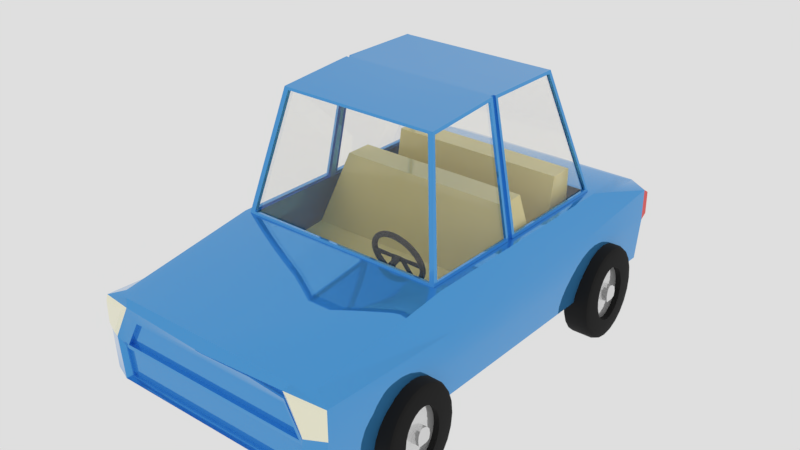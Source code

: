 # Source: car.blend  (saved by Blender 2.79.0; exported with 4.5.12 LTS)
import bpy
from mathutils import Matrix  # noqa: F401  (used for matrix-valued properties, if any)

bpy.ops.wm.read_factory_settings(use_empty=True)
scene = bpy.context.scene
scene.name = 'Scene'

# ---- collections
col_collection_1 = bpy.data.collections.new('Collection 1'); scene.collection.children.link(col_collection_1)

# ---- materials (node trees are filled in below, after node groups)
mat_tire = bpy.data.materials.new('tire')
mat_tire.alpha_threshold = 0.0
mat_tire.roughness = 0.5
mat_rims = bpy.data.materials.new('rims')
mat_rims.alpha_threshold = 0.0
mat_rims.roughness = 0.5
mat_steeringwheel = bpy.data.materials.new('SteeringWheel')
mat_steeringwheel.alpha_threshold = 0.0
mat_steeringwheel.roughness = 0.5
mat_car_paint = bpy.data.materials.new('Car Paint')
mat_car_paint.alpha_threshold = 0.0
mat_car_paint.roughness = 0.5
mat_car_paint.line_color = (0.0, 0.0, 0.0, 1.0)
mat_seats = bpy.data.materials.new('Seats')
mat_seats.alpha_threshold = 0.0
mat_seats.roughness = 0.5
mat_car_window = bpy.data.materials.new('Car Window')
mat_car_window.alpha_threshold = 0.0
mat_car_window.roughness = 0.5
mat_headlights = bpy.data.materials.new('Headlights')
mat_headlights.alpha_threshold = 0.0
mat_headlights.roughness = 0.5
mat_rear_lights = bpy.data.materials.new('rear lights')
mat_rear_lights.alpha_threshold = 0.0
mat_rear_lights.roughness = 0.5

# ---- node groups
ng_auto_smooth = bpy.data.node_groups.new('Auto Smooth', 'GeometryNodeTree')
_s = ng_auto_smooth.interface.new_socket(name='Geometry', in_out='OUTPUT', socket_type='NodeSocketGeometry')
_s = ng_auto_smooth.interface.new_socket(name='Geometry', in_out='INPUT', socket_type='NodeSocketGeometry')
_s = ng_auto_smooth.interface.new_socket(name='Angle', in_out='INPUT', socket_type='NodeSocketFloat')
_s.subtype = 'ANGLE'
_s.min_value = 0.0
_s.max_value = 3.142
ng_auto_smooth.is_modifier = True
_N = ng_auto_smooth.nodes; _L = ng_auto_smooth.links
n0 = _N.new('NodeGroupOutput'); n0.name = 'Group Output'; n0.location = (480, -100)
n1 = _N.new('NodeGroupInput'); n1.name = 'Group Input'; n1.location = (-420, -300)
n2 = _N.new('NodeGroupInput'); n2.name = 'Group Input.001'; n2.location = (-60, -100)
n3 = _N.new('GeometryNodeSetShadeSmooth'); n3.name = 'Set Shade Smooth'; n3.location = (120, -100)
n3.domain = 'EDGE'
n4 = _N.new('GeometryNodeSetShadeSmooth'); n4.name = 'Set Shade Smooth.001'; n4.location = (300, -100)
n5 = _N.new('GeometryNodeInputMeshEdgeAngle'); n5.name = 'Edge Angle'; n5.location = (-420, -220)
n6 = _N.new('GeometryNodeInputEdgeSmooth'); n6.name = 'Is Edge Smooth'; n6.location = (-60, -160)
n7 = _N.new('GeometryNodeInputShadeSmooth'); n7.name = 'Is Face Smooth'; n7.location = (-240, -340)
n8 = _N.new('FunctionNodeBooleanMath'); n8.name = 'Boolean Math'; n8.location = (-60, -220)
n9 = _N.new('FunctionNodeCompare'); n9.name = 'Compare'; n9.location = (-240, -180)
n9.operation = 'LESS_EQUAL'
_L.new(n5.outputs[0], n9.inputs[0])
_L.new(n4.outputs[0], n0.inputs[0])
_L.new(n1.outputs[1], n9.inputs[1])
_L.new(n9.outputs[0], n8.inputs[0])
_L.new(n7.outputs[0], n8.inputs[1])
_L.new(n2.outputs[0], n3.inputs[0])
_L.new(n6.outputs[0], n3.inputs[1])
_L.new(n3.outputs[0], n4.inputs[0])
_L.new(n8.outputs[0], n3.inputs[2])
n0.is_active_output = True

# ---- material node trees
mat_tire.use_nodes = True; mat_tire.node_tree.nodes.clear()
_N = mat_tire.node_tree.nodes; _L = mat_tire.node_tree.links
n0 = _N.new('ShaderNodeOutputMaterial'); n0.name = 'Material Output'; n0.location = (300, 300)
n1 = _N.new('ShaderNodeBsdfPrincipled'); n1.name = 'Principled BSDF'; n1.location = (10, 300)
n1.width = 150
n1.subsurface_method = 'BURLEY'
n1.inputs[0].default_value = (0.0, 0.0, 0.0, 1.0)
n1.inputs[2].default_value = 0.8796
n1.inputs[3].default_value = 1.45
n1.inputs[9].default_value = (1.0, 1.0, 1.0)
_L.new(n1.outputs[0], n0.inputs[0])
n0.is_active_output = True
mat_rims.use_nodes = True; mat_rims.node_tree.nodes.clear()
_N = mat_rims.node_tree.nodes; _L = mat_rims.node_tree.links
n0 = _N.new('ShaderNodeOutputMaterial'); n0.name = 'Material Output'; n0.location = (300, 300)
n1 = _N.new('ShaderNodeBsdfPrincipled'); n1.name = 'Principled BSDF'; n1.location = (10, 300)
n1.width = 150
n1.subsurface_method = 'BURLEY'
n1.inputs[1].default_value = 0.6481
n1.inputs[2].default_value = 0.08333
n1.inputs[3].default_value = 1.45
n1.inputs[9].default_value = (1.0, 1.0, 1.0)
_L.new(n1.outputs[0], n0.inputs[0])
n0.is_active_output = True
mat_steeringwheel.use_nodes = True; mat_steeringwheel.node_tree.nodes.clear()
_N = mat_steeringwheel.node_tree.nodes; _L = mat_steeringwheel.node_tree.links
n0 = _N.new('ShaderNodeOutputMaterial'); n0.name = 'Material Output'; n0.location = (300, 300)
n1 = _N.new('ShaderNodeBsdfPrincipled'); n1.name = 'Principled BSDF'; n1.location = (10, 300)
n1.width = 150
n1.subsurface_method = 'BURLEY'
n1.inputs[0].default_value = (0.01885, 0.01885, 0.01885, 1.0)
n1.inputs[2].default_value = 0.9259
n1.inputs[3].default_value = 1.45
n1.inputs[9].default_value = (1.0, 1.0, 1.0)
_L.new(n1.outputs[0], n0.inputs[0])
n0.is_active_output = True
mat_car_paint.use_nodes = True; mat_car_paint.node_tree.nodes.clear()
_N = mat_car_paint.node_tree.nodes; _L = mat_car_paint.node_tree.links
n0 = _N.new('ShaderNodeOutputMaterial'); n0.name = 'Material Output'; n0.location = (300, 300)
n1 = _N.new('ShaderNodeBsdfPrincipled'); n1.name = 'Principled BSDF'; n1.location = (10, 300)
n1.width = 150
n1.subsurface_method = 'BURLEY'
n1.inputs[0].default_value = (0.07375, 0.3717, 0.8, 1.0)
n1.inputs[1].default_value = 0.6111
n1.inputs[2].default_value = 0.01852
n1.inputs[3].default_value = 1.45
n1.inputs[9].default_value = (1.0, 1.0, 1.0)
_L.new(n1.outputs[0], n0.inputs[0])
n0.is_active_output = True
mat_seats.use_nodes = True; mat_seats.node_tree.nodes.clear()
_N = mat_seats.node_tree.nodes; _L = mat_seats.node_tree.links
n0 = _N.new('ShaderNodeOutputMaterial'); n0.name = 'Material Output'; n0.location = (300, 300)
n1 = _N.new('ShaderNodeBsdfPrincipled'); n1.name = 'Principled BSDF'; n1.location = (10, 300)
n1.width = 150
n1.subsurface_method = 'BURLEY'
n1.inputs[0].default_value = (0.8, 0.6793, 0.2686, 1.0)
n1.inputs[2].default_value = 0.0
n1.inputs[3].default_value = 1.45
n1.inputs[9].default_value = (1.0, 1.0, 1.0)
_L.new(n1.outputs[0], n0.inputs[0])
n0.is_active_output = True
mat_car_window.use_nodes = True; mat_car_window.node_tree.nodes.clear()
_N = mat_car_window.node_tree.nodes; _L = mat_car_window.node_tree.links
n0 = _N.new('ShaderNodeOutputMaterial'); n0.name = 'Material Output'; n0.location = (300, 300)
n1 = _N.new('ShaderNodeBsdfGlass'); n1.name = 'Glass BSDF'; n1.location = (10, 300)
n1.distribution = 'BECKMANN'
n1.inputs[2].default_value = 1.45
_L.new(n1.outputs[0], n0.inputs[0])
n0.is_active_output = True
mat_headlights.use_nodes = True; mat_headlights.node_tree.nodes.clear()
_N = mat_headlights.node_tree.nodes; _L = mat_headlights.node_tree.links
n0 = _N.new('ShaderNodeOutputMaterial'); n0.name = 'Material Output'; n0.location = (300, 300)
n1 = _N.new('ShaderNodeBsdfPrincipled'); n1.name = 'Principled BSDF'; n1.location = (10, 300)
n1.width = 150
n1.subsurface_method = 'BURLEY'
n1.inputs[0].default_value = (1.0, 0.9761, 0.7586, 1.0)
n1.inputs[2].default_value = 0.0
n1.inputs[3].default_value = 1.45
n1.inputs[9].default_value = (1.0, 1.0, 1.0)
_L.new(n1.outputs[0], n0.inputs[0])
n0.is_active_output = True
mat_rear_lights.use_nodes = True; mat_rear_lights.node_tree.nodes.clear()
_N = mat_rear_lights.node_tree.nodes; _L = mat_rear_lights.node_tree.links
n0 = _N.new('ShaderNodeOutputMaterial'); n0.name = 'Material Output'; n0.location = (300, 300)
n1 = _N.new('ShaderNodeBsdfPrincipled'); n1.name = 'Principled BSDF'; n1.location = (10, 300)
n1.width = 150
n1.subsurface_method = 'BURLEY'
n1.inputs[0].default_value = (0.8, 0.03883, 0.03883, 1.0)
n1.inputs[2].default_value = 0.0
n1.inputs[3].default_value = 1.45
n1.inputs[9].default_value = (1.0, 1.0, 1.0)
_L.new(n1.outputs[0], n0.inputs[0])
n0.is_active_output = True

# ---- world
world_world = bpy.data.worlds.new('World'); scene.world = world_world
world_world.use_nodes = True; world_world.node_tree.nodes.clear()
_N = world_world.node_tree.nodes; _L = world_world.node_tree.links
n0 = _N.new('ShaderNodeOutputWorld'); n0.name = 'World Output'; n0.location = (300, 300)
n1 = _N.new('ShaderNodeBackground'); n1.name = 'Background'; n1.location = (10, 300)
n1.inputs[0].default_value = (0.7357, 0.7357, 0.7357, 1.0)
_L.new(n1.outputs[0], n0.inputs[0])
n0.is_active_output = True
world_world.color = (0.05088, 0.05088, 0.05088)
world_world.use_sun_shadow = False
world_world.sun_shadow_jitter_overblur = 0.0
world_world.cycles.sampling_method = 'MANUAL'

# ---- meshes
me_cylinder_006 = bpy.data.meshes.new('Cylinder.006')
me_cylinder_006.from_pydata([(0.0, 0.8465, -0.261), (7.904e-08, 0.433, 0.261), (0.2588, 0.8176, -0.261), (0.1669, 0.4144, 0.261), (0.5, 0.7331, -0.261), (0.3175, 0.3616, 0.261), (0.7071, 0.5985, -0.261), (0.4385, 0.283, 0.261), (0.866, 0.4232, -0.261), (0.5225, 0.1903, 0.261), (0.9659, 0.2191, -0.261), (0.5693, 0.09436, 0.261), (1.0, 3.95e-08, -0.261), (0.5838, -2.01e-08, 0.261), (0.9659, -0.2191, -0.261), (0.5693, -0.09436, 0.261), (0.866, -0.4232, -0.261), (0.5225, -0.1903, 0.261), (0.7071, -0.5985, -0.261), (0.4385, -0.283, 0.261), (0.5, -0.7331, -0.261), (0.3175, -0.3616, 0.261), (0.2588, -0.8176, -0.261), (0.1669, -0.4144, 0.261), (3.894e-07, -0.8465, -0.261), (2.437e-07, -0.433, 0.261), (-0.2588, -0.8176, -0.261), (-0.1669, -0.4144, 0.261), (-0.5, -0.7331, -0.261), (-0.3175, -0.3616, 0.261), (-0.7071, -0.5985, -0.261), (-0.4385, -0.283, 0.261), (-0.866, -0.4232, -0.261), (-0.5225, -0.1904, 0.261), (-0.9659, -0.2191, -0.261), (-0.5693, -0.09436, 0.261), (-1.0, -4.179e-07, -0.261), (-0.5838, -1.952e-07, 0.261), (-0.9659, 0.2191, -0.261), (-0.5693, 0.09436, 0.261), (-0.866, 0.4232, -0.261), (-0.5225, 0.1903, 0.261), (-0.7071, 0.5985, -0.261), (-0.4385, 0.283, 0.261), (-0.5, 0.7331, -0.261), (-0.3175, 0.3616, 0.261), (-0.2588, 0.8176, -0.261), (-0.1669, 0.4144, 0.261), (0.1013, 0.1365, 0.1475), (1.143e-07, 0.1525, 0.1453), (0.1555, 0.08797, 0.1594), (0.1666, 0.04483, 0.1702), (0.1682, 0.01881, 0.1752), (0.1699, 0.005546, 0.1763), (0.1703, -2.385e-08, 0.1764), (0.1699, -0.005546, 0.1763), (0.1682, -0.01881, 0.1752), (0.1666, -0.04483, 0.1702), (0.1555, -0.08797, 0.1594), (0.1013, -0.1365, 0.1475), (1.686e-07, -0.1525, 0.1453), (-0.1013, -0.1365, 0.1475), (-0.1555, -0.08797, 0.1594), (-0.1666, -0.04483, 0.1702), (-0.1682, -0.01881, 0.1752), (-0.1699, -0.005546, 0.1763), (-0.1703, -7.946e-08, 0.1764), (-0.1699, 0.005545, 0.1763), (-0.1682, 0.01881, 0.1752), (-0.1666, 0.04483, 0.1702), (-0.1555, 0.08797, 0.1594), (-0.1013, 0.1365, 0.1475), (0.1669, 0.4144, 0.1453), (5.651e-08, 0.433, 0.1453), (0.3175, 0.3616, 0.1453), (0.4385, 0.283, 0.1453), (0.5225, 0.1903, 0.1453), (0.5691, 0.09434, 0.1453), (0.5836, -4.576e-09, 0.1453), (0.5691, -0.09434, 0.1453), (0.5225, -0.1903, 0.1453), (0.4385, -0.283, 0.1453), (0.3175, -0.3616, 0.1453), (0.1669, -0.4144, 0.1453), (2.212e-07, -0.433, 0.1453), (-0.1669, -0.4144, 0.1453), (-0.3175, -0.3616, 0.1453), (-0.4385, -0.283, 0.1453), (-0.5225, -0.1904, 0.1453), (-0.5691, -0.09434, 0.1453), (-0.5836, -1.796e-07, 0.1453), (-0.5691, 0.09434, 0.1453), (-0.5225, 0.1903, 0.1453), (-0.4385, 0.283, 0.1453), (-0.3175, 0.3616, 0.1453), (-0.1669, 0.4144, 0.1453), (0.1013, 0.1365, 0.2858), (1.421e-07, 0.1525, 0.288), (0.1555, 0.08797, 0.2739), (0.1666, 0.04483, 0.263), (0.1682, 0.01881, 0.2581), (0.1699, 0.005546, 0.257), (0.1703, -3.466e-08, 0.2569), (0.1699, -0.005546, 0.257), (0.1682, -0.01881, 0.2581), (0.1666, -0.04483, 0.263), (0.1555, -0.08797, 0.2739), (0.1013, -0.1365, 0.2858), (1.964e-07, -0.1525, 0.288), (-0.1013, -0.1365, 0.2858), (-0.1555, -0.08797, 0.2739), (-0.1666, -0.04483, 0.263), (-0.1682, -0.01881, 0.2581), (-0.1699, -0.005546, 0.257), (-0.1703, -9.027e-08, 0.2569), (-0.1699, 0.005545, 0.257), (-0.1682, 0.01881, 0.2581), (-0.1666, 0.04483, 0.263), (-0.1555, 0.08797, 0.2739), (-0.1013, 0.1365, 0.2858), (0.2389, 0.7304, 0.261), (0.2588, 0.8176, 0.1721), (0.253, 0.7921, 0.235), (0.0, 0.8465, 0.1721), (1.709e-08, 0.7571, 0.261), (5.006e-09, 0.8203, 0.235), (0.4605, 0.6527, 0.261), (0.5, 0.7331, 0.1721), (0.4884, 0.7095, 0.235), (0.649, 0.5303, 0.261), (0.7071, 0.5985, 0.1721), (0.6901, 0.5786, 0.235), (0.7917, 0.3729, 0.261), (0.866, 0.4232, 0.1721), (0.8443, 0.4085, 0.235), (0.8802, 0.1921, 0.261), (0.9659, 0.2191, 0.1721), (0.9408, 0.2112, 0.235), (0.9101, 2.662e-08, 0.261), (1.0, 3.95e-08, 0.1721), (0.9737, 3.574e-08, 0.235), (0.8802, -0.1921, 0.261), (0.9659, -0.2191, 0.1721), (0.9408, -0.2112, 0.235), (0.7917, -0.3729, 0.261), (0.866, -0.4232, 0.1721), (0.8443, -0.4085, 0.235), (0.649, -0.5303, 0.261), (0.7071, -0.5985, 0.1721), (0.6901, -0.5786, 0.235), (0.4605, -0.6527, 0.261), (0.5, -0.7331, 0.1721), (0.4884, -0.7095, 0.235), (0.2389, -0.7304, 0.261), (0.2588, -0.8176, 0.1721), (0.253, -0.7921, 0.235), (3.579e-07, -0.7571, 0.261), (3.894e-07, -0.8465, 0.1721), (3.802e-07, -0.8203, 0.235), (-0.2389, -0.7304, 0.261), (-0.2588, -0.8176, 0.1721), (-0.253, -0.7921, 0.235), (-0.4605, -0.6527, 0.261), (-0.5, -0.7331, 0.1721), (-0.4884, -0.7095, 0.235), (-0.649, -0.5303, 0.261), (-0.7071, -0.5985, 0.1721), (-0.6901, -0.5786, 0.235), (-0.7917, -0.3729, 0.261), (-0.866, -0.4232, 0.1721), (-0.8443, -0.4085, 0.235), (-0.8802, -0.1921, 0.261), (-0.9659, -0.2191, 0.1721), (-0.9408, -0.2112, 0.235), (-0.9101, -3.698e-07, 0.261), (-1.0, -4.179e-07, 0.1721), (-0.9737, -4.036e-07, 0.235), (-0.8802, 0.1921, 0.261), (-0.9659, 0.2191, 0.1721), (-0.9408, 0.2112, 0.235), (-0.7917, 0.3729, 0.261), (-0.866, 0.4232, 0.1721), (-0.8443, 0.4085, 0.235), (-0.649, 0.5303, 0.261), (-0.7071, 0.5985, 0.1721), (-0.6901, 0.5786, 0.235), (-0.4605, 0.6527, 0.261), (-0.5, 0.7331, 0.1721), (-0.4884, 0.7095, 0.235), (-0.2389, 0.7304, 0.261), (-0.2588, 0.8176, 0.1721), (-0.253, 0.7921, 0.235)], [], [(2, 121, 127, 4), (3, 5, 126, 120), (5, 7, 129, 126), (7, 9, 132, 129), (9, 11, 135, 132), (11, 13, 138, 135), (13, 15, 141, 138), (15, 17, 144, 141), (17, 19, 147, 144), (19, 21, 150, 147), (21, 23, 153, 150), (23, 25, 156, 153), (25, 27, 159, 156), (27, 29, 162, 159), (29, 31, 165, 162), (31, 33, 168, 165), (33, 35, 171, 168), (35, 37, 174, 171), (37, 39, 177, 174), (39, 41, 180, 177), (41, 43, 183, 180), (43, 45, 186, 183), (7, 5, 74, 75), (45, 47, 189, 186), (47, 1, 124, 189), (0, 2, 4, 6, 8, 10, 12, 14, 16, 18, 20, 22, 24, 26, 28, 30, 32, 34, 36, 38, 40, 42, 44, 46), (0, 123, 121, 2), (46, 190, 123, 0), (6, 130, 133, 8), (8, 133, 136, 10), (10, 136, 139, 12), (12, 139, 142, 14), (14, 142, 145, 16), (16, 145, 148, 18), (18, 148, 151, 20), (20, 151, 154, 22), (22, 154, 157, 24), (24, 157, 160, 26), (26, 160, 163, 28), (28, 163, 166, 30), (30, 166, 169, 32), (32, 169, 172, 34), (34, 172, 175, 36), (36, 175, 178, 38), (38, 178, 181, 40), (40, 181, 184, 42), (42, 184, 187, 44), (44, 187, 190, 46), (4, 127, 130, 6), (66, 65, 113, 114), (37, 35, 89, 90), (23, 21, 82, 83), (9, 7, 75, 76), (39, 37, 90, 91), (25, 23, 83, 84), (11, 9, 76, 77), (41, 39, 91, 92), (27, 25, 84, 85), (13, 11, 77, 78), (43, 41, 92, 93), (29, 27, 85, 86), (15, 13, 78, 79), (45, 43, 93, 94), (31, 29, 86, 87), (17, 15, 79, 80), (47, 45, 94, 95), (3, 1, 73, 72), (33, 31, 87, 88), (19, 17, 80, 81), (1, 47, 95, 73), (5, 3, 72, 74), (35, 33, 88, 89), (21, 19, 81, 82), (49, 48, 72, 73), (48, 50, 74, 72), (50, 51, 75, 74), (51, 52, 76, 75), (52, 53, 77, 76), (53, 54, 78, 77), (54, 55, 79, 78), (55, 56, 80, 79), (56, 57, 81, 80), (57, 58, 82, 81), (58, 59, 83, 82), (59, 60, 84, 83), (60, 61, 85, 84), (61, 62, 86, 85), (62, 63, 87, 86), (63, 64, 88, 87), (64, 65, 89, 88), (65, 66, 90, 89), (66, 67, 91, 90), (67, 68, 92, 91), (68, 69, 93, 92), (69, 70, 94, 93), (70, 71, 95, 94), (71, 49, 73, 95), (96, 97, 119, 118, 117, 116, 115, 114, 113, 112, 111, 110, 109, 108, 107, 106, 105, 104, 103, 102, 101, 100, 99, 98), (59, 58, 106, 107), (52, 51, 99, 100), (67, 66, 114, 115), (60, 59, 107, 108), (53, 52, 100, 101), (68, 67, 115, 116), (61, 60, 108, 109), (54, 53, 101, 102), (69, 68, 116, 117), (62, 61, 109, 110), (55, 54, 102, 103), (70, 69, 117, 118), (63, 62, 110, 111), (56, 55, 103, 104), (71, 70, 118, 119), (48, 49, 97, 96), (64, 63, 111, 112), (57, 56, 104, 105), (49, 71, 119, 97), (50, 48, 96, 98), (65, 64, 112, 113), (58, 57, 105, 106), (51, 50, 98, 99), (121, 123, 125, 122), (122, 125, 124, 120), (127, 121, 122, 128), (128, 122, 120, 126), (130, 127, 128, 131), (131, 128, 126, 129), (133, 130, 131, 134), (134, 131, 129, 132), (136, 133, 134, 137), (137, 134, 132, 135), (139, 136, 137, 140), (140, 137, 135, 138), (142, 139, 140, 143), (143, 140, 138, 141), (145, 142, 143, 146), (146, 143, 141, 144), (148, 145, 146, 149), (149, 146, 144, 147), (151, 148, 149, 152), (152, 149, 147, 150), (154, 151, 152, 155), (155, 152, 150, 153), (157, 154, 155, 158), (158, 155, 153, 156), (160, 157, 158, 161), (161, 158, 156, 159), (163, 160, 161, 164), (164, 161, 159, 162), (166, 163, 164, 167), (167, 164, 162, 165), (169, 166, 167, 170), (170, 167, 165, 168), (172, 169, 170, 173), (173, 170, 168, 171), (175, 172, 173, 176), (176, 173, 171, 174), (178, 175, 176, 179), (179, 176, 174, 177), (181, 178, 179, 182), (182, 179, 177, 180), (184, 181, 182, 185), (185, 182, 180, 183), (187, 184, 185, 188), (188, 185, 183, 186), (190, 187, 188, 191), (191, 188, 186, 189), (123, 190, 191, 125), (125, 191, 189, 124), (1, 3, 120, 124)])
me_cylinder_006.polygons.foreach_set('use_smooth', [True] * 170)
me_cylinder_006.polygons.foreach_set('material_index', [0, 0, 0, 0, 0, 0, 0, 0, 0, 0, 0, 0, 0, 0, 0, 0, 0, 0, 0, 0, 0, 0, 0, 0, 0, 0, 0, 0, 0, 0, 0, 0, 0, 0, 0, 0, 0, 0, 0, 0, 0, 0, 0, 0, 0, 0, 0, 0, 0, 1, 0, 0, 0, 0, 0, 0, 0, 0, 0, 0, 0, 0, 0, 0, 0, 0, 0, 0, 0, 0, 0, 0, 0, 1, 1, 1, 1, 1, 1, 1, 1, 1, 1, 1, 1, 1, 1, 1, 1, 1, 1, 1, 1, 1, 1, 1, 1, 1, 1, 1, 1, 1, 1, 1, 1, 1, 1, 1, 1, 1, 1, 1, 1, 1, 1, 1, 1, 1, 1, 1, 1, 0, 0, 0, 0, 0, 0, 0, 0, 0, 0, 0, 0, 0, 0, 0, 0, 0, 0, 0, 0, 0, 0, 0, 0, 0, 0, 0, 0, 0, 0, 0, 0, 0, 0, 0, 0, 0, 0, 0, 0, 0, 0, 0, 0, 0, 0, 0, 0, 0])
me_cylinder_006.materials.append(mat_tire)
me_cylinder_006.materials.append(mat_rims)
me_cylinder_006.use_remesh_preserve_volume = False
me_cylinder_006.use_remesh_preserve_attributes = False
me_cylinder_006.use_mirror_vertex_groups = False
me_cylinder_006.update()
me_cylinder_005 = bpy.data.meshes.new('Cylinder.005')
me_cylinder_005.from_pydata([(0.0, 0.8465, -0.261), (7.904e-08, 0.433, 0.261), (0.2588, 0.8176, -0.261), (0.1669, 0.4144, 0.261), (0.5, 0.7331, -0.261), (0.3175, 0.3616, 0.261), (0.7071, 0.5985, -0.261), (0.4385, 0.283, 0.261), (0.866, 0.4232, -0.261), (0.5225, 0.1903, 0.261), (0.9659, 0.2191, -0.261), (0.5693, 0.09436, 0.261), (1.0, 3.95e-08, -0.261), (0.5838, -2.01e-08, 0.261), (0.9659, -0.2191, -0.261), (0.5693, -0.09436, 0.261), (0.866, -0.4232, -0.261), (0.5225, -0.1903, 0.261), (0.7071, -0.5985, -0.261), (0.4385, -0.283, 0.261), (0.5, -0.7331, -0.261), (0.3175, -0.3616, 0.261), (0.2588, -0.8176, -0.261), (0.1669, -0.4144, 0.261), (3.894e-07, -0.8465, -0.261), (2.437e-07, -0.433, 0.261), (-0.2588, -0.8176, -0.261), (-0.1669, -0.4144, 0.261), (-0.5, -0.7331, -0.261), (-0.3175, -0.3616, 0.261), (-0.7071, -0.5985, -0.261), (-0.4385, -0.283, 0.261), (-0.866, -0.4232, -0.261), (-0.5225, -0.1904, 0.261), (-0.9659, -0.2191, -0.261), (-0.5693, -0.09436, 0.261), (-1.0, -4.179e-07, -0.261), (-0.5838, -1.952e-07, 0.261), (-0.9659, 0.2191, -0.261), (-0.5693, 0.09436, 0.261), (-0.866, 0.4232, -0.261), (-0.5225, 0.1903, 0.261), (-0.7071, 0.5985, -0.261), (-0.4385, 0.283, 0.261), (-0.5, 0.7331, -0.261), (-0.3175, 0.3616, 0.261), (-0.2588, 0.8176, -0.261), (-0.1669, 0.4144, 0.261), (0.1013, 0.1365, 0.1475), (1.143e-07, 0.1525, 0.1453), (0.1555, 0.08797, 0.1594), (0.1666, 0.04483, 0.1702), (0.1682, 0.01881, 0.1752), (0.1699, 0.005546, 0.1763), (0.1703, -2.385e-08, 0.1764), (0.1699, -0.005546, 0.1763), (0.1682, -0.01881, 0.1752), (0.1666, -0.04483, 0.1702), (0.1555, -0.08797, 0.1594), (0.1013, -0.1365, 0.1475), (1.686e-07, -0.1525, 0.1453), (-0.1013, -0.1365, 0.1475), (-0.1555, -0.08797, 0.1594), (-0.1666, -0.04483, 0.1702), (-0.1682, -0.01881, 0.1752), (-0.1699, -0.005546, 0.1763), (-0.1703, -7.946e-08, 0.1764), (-0.1699, 0.005545, 0.1763), (-0.1682, 0.01881, 0.1752), (-0.1666, 0.04483, 0.1702), (-0.1555, 0.08797, 0.1594), (-0.1013, 0.1365, 0.1475), (0.1669, 0.4144, 0.1453), (5.651e-08, 0.433, 0.1453), (0.3175, 0.3616, 0.1453), (0.4385, 0.283, 0.1453), (0.5225, 0.1903, 0.1453), (0.5691, 0.09434, 0.1453), (0.5836, -4.576e-09, 0.1453), (0.5691, -0.09434, 0.1453), (0.5225, -0.1903, 0.1453), (0.4385, -0.283, 0.1453), (0.3175, -0.3616, 0.1453), (0.1669, -0.4144, 0.1453), (2.212e-07, -0.433, 0.1453), (-0.1669, -0.4144, 0.1453), (-0.3175, -0.3616, 0.1453), (-0.4385, -0.283, 0.1453), (-0.5225, -0.1904, 0.1453), (-0.5691, -0.09434, 0.1453), (-0.5836, -1.796e-07, 0.1453), (-0.5691, 0.09434, 0.1453), (-0.5225, 0.1903, 0.1453), (-0.4385, 0.283, 0.1453), (-0.3175, 0.3616, 0.1453), (-0.1669, 0.4144, 0.1453), (0.1013, 0.1365, 0.2858), (1.421e-07, 0.1525, 0.288), (0.1555, 0.08797, 0.2739), (0.1666, 0.04483, 0.263), (0.1682, 0.01881, 0.2581), (0.1699, 0.005546, 0.257), (0.1703, -3.466e-08, 0.2569), (0.1699, -0.005546, 0.257), (0.1682, -0.01881, 0.2581), (0.1666, -0.04483, 0.263), (0.1555, -0.08797, 0.2739), (0.1013, -0.1365, 0.2858), (1.964e-07, -0.1525, 0.288), (-0.1013, -0.1365, 0.2858), (-0.1555, -0.08797, 0.2739), (-0.1666, -0.04483, 0.263), (-0.1682, -0.01881, 0.2581), (-0.1699, -0.005546, 0.257), (-0.1703, -9.027e-08, 0.2569), (-0.1699, 0.005545, 0.257), (-0.1682, 0.01881, 0.2581), (-0.1666, 0.04483, 0.263), (-0.1555, 0.08797, 0.2739), (-0.1013, 0.1365, 0.2858), (0.2389, 0.7304, 0.261), (0.2588, 0.8176, 0.1721), (0.253, 0.7921, 0.235), (0.0, 0.8465, 0.1721), (1.709e-08, 0.7571, 0.261), (5.006e-09, 0.8203, 0.235), (0.4605, 0.6527, 0.261), (0.5, 0.7331, 0.1721), (0.4884, 0.7095, 0.235), (0.649, 0.5303, 0.261), (0.7071, 0.5985, 0.1721), (0.6901, 0.5786, 0.235), (0.7917, 0.3729, 0.261), (0.866, 0.4232, 0.1721), (0.8443, 0.4085, 0.235), (0.8802, 0.1921, 0.261), (0.9659, 0.2191, 0.1721), (0.9408, 0.2112, 0.235), (0.9101, 2.662e-08, 0.261), (1.0, 3.95e-08, 0.1721), (0.9737, 3.574e-08, 0.235), (0.8802, -0.1921, 0.261), (0.9659, -0.2191, 0.1721), (0.9408, -0.2112, 0.235), (0.7917, -0.3729, 0.261), (0.866, -0.4232, 0.1721), (0.8443, -0.4085, 0.235), (0.649, -0.5303, 0.261), (0.7071, -0.5985, 0.1721), (0.6901, -0.5786, 0.235), (0.4605, -0.6527, 0.261), (0.5, -0.7331, 0.1721), (0.4884, -0.7095, 0.235), (0.2389, -0.7304, 0.261), (0.2588, -0.8176, 0.1721), (0.253, -0.7921, 0.235), (3.579e-07, -0.7571, 0.261), (3.894e-07, -0.8465, 0.1721), (3.802e-07, -0.8203, 0.235), (-0.2389, -0.7304, 0.261), (-0.2588, -0.8176, 0.1721), (-0.253, -0.7921, 0.235), (-0.4605, -0.6527, 0.261), (-0.5, -0.7331, 0.1721), (-0.4884, -0.7095, 0.235), (-0.649, -0.5303, 0.261), (-0.7071, -0.5985, 0.1721), (-0.6901, -0.5786, 0.235), (-0.7917, -0.3729, 0.261), (-0.866, -0.4232, 0.1721), (-0.8443, -0.4085, 0.235), (-0.8802, -0.1921, 0.261), (-0.9659, -0.2191, 0.1721), (-0.9408, -0.2112, 0.235), (-0.9101, -3.698e-07, 0.261), (-1.0, -4.179e-07, 0.1721), (-0.9737, -4.036e-07, 0.235), (-0.8802, 0.1921, 0.261), (-0.9659, 0.2191, 0.1721), (-0.9408, 0.2112, 0.235), (-0.7917, 0.3729, 0.261), (-0.866, 0.4232, 0.1721), (-0.8443, 0.4085, 0.235), (-0.649, 0.5303, 0.261), (-0.7071, 0.5985, 0.1721), (-0.6901, 0.5786, 0.235), (-0.4605, 0.6527, 0.261), (-0.5, 0.7331, 0.1721), (-0.4884, 0.7095, 0.235), (-0.2389, 0.7304, 0.261), (-0.2588, 0.8176, 0.1721), (-0.253, 0.7921, 0.235)], [], [(2, 121, 127, 4), (3, 5, 126, 120), (5, 7, 129, 126), (7, 9, 132, 129), (9, 11, 135, 132), (11, 13, 138, 135), (13, 15, 141, 138), (15, 17, 144, 141), (17, 19, 147, 144), (19, 21, 150, 147), (21, 23, 153, 150), (23, 25, 156, 153), (25, 27, 159, 156), (27, 29, 162, 159), (29, 31, 165, 162), (31, 33, 168, 165), (33, 35, 171, 168), (35, 37, 174, 171), (37, 39, 177, 174), (39, 41, 180, 177), (41, 43, 183, 180), (43, 45, 186, 183), (7, 5, 74, 75), (45, 47, 189, 186), (47, 1, 124, 189), (0, 2, 4, 6, 8, 10, 12, 14, 16, 18, 20, 22, 24, 26, 28, 30, 32, 34, 36, 38, 40, 42, 44, 46), (0, 123, 121, 2), (46, 190, 123, 0), (6, 130, 133, 8), (8, 133, 136, 10), (10, 136, 139, 12), (12, 139, 142, 14), (14, 142, 145, 16), (16, 145, 148, 18), (18, 148, 151, 20), (20, 151, 154, 22), (22, 154, 157, 24), (24, 157, 160, 26), (26, 160, 163, 28), (28, 163, 166, 30), (30, 166, 169, 32), (32, 169, 172, 34), (34, 172, 175, 36), (36, 175, 178, 38), (38, 178, 181, 40), (40, 181, 184, 42), (42, 184, 187, 44), (44, 187, 190, 46), (4, 127, 130, 6), (66, 65, 113, 114), (37, 35, 89, 90), (23, 21, 82, 83), (9, 7, 75, 76), (39, 37, 90, 91), (25, 23, 83, 84), (11, 9, 76, 77), (41, 39, 91, 92), (27, 25, 84, 85), (13, 11, 77, 78), (43, 41, 92, 93), (29, 27, 85, 86), (15, 13, 78, 79), (45, 43, 93, 94), (31, 29, 86, 87), (17, 15, 79, 80), (47, 45, 94, 95), (3, 1, 73, 72), (33, 31, 87, 88), (19, 17, 80, 81), (1, 47, 95, 73), (5, 3, 72, 74), (35, 33, 88, 89), (21, 19, 81, 82), (49, 48, 72, 73), (48, 50, 74, 72), (50, 51, 75, 74), (51, 52, 76, 75), (52, 53, 77, 76), (53, 54, 78, 77), (54, 55, 79, 78), (55, 56, 80, 79), (56, 57, 81, 80), (57, 58, 82, 81), (58, 59, 83, 82), (59, 60, 84, 83), (60, 61, 85, 84), (61, 62, 86, 85), (62, 63, 87, 86), (63, 64, 88, 87), (64, 65, 89, 88), (65, 66, 90, 89), (66, 67, 91, 90), (67, 68, 92, 91), (68, 69, 93, 92), (69, 70, 94, 93), (70, 71, 95, 94), (71, 49, 73, 95), (96, 97, 119, 118, 117, 116, 115, 114, 113, 112, 111, 110, 109, 108, 107, 106, 105, 104, 103, 102, 101, 100, 99, 98), (59, 58, 106, 107), (52, 51, 99, 100), (67, 66, 114, 115), (60, 59, 107, 108), (53, 52, 100, 101), (68, 67, 115, 116), (61, 60, 108, 109), (54, 53, 101, 102), (69, 68, 116, 117), (62, 61, 109, 110), (55, 54, 102, 103), (70, 69, 117, 118), (63, 62, 110, 111), (56, 55, 103, 104), (71, 70, 118, 119), (48, 49, 97, 96), (64, 63, 111, 112), (57, 56, 104, 105), (49, 71, 119, 97), (50, 48, 96, 98), (65, 64, 112, 113), (58, 57, 105, 106), (51, 50, 98, 99), (121, 123, 125, 122), (122, 125, 124, 120), (127, 121, 122, 128), (128, 122, 120, 126), (130, 127, 128, 131), (131, 128, 126, 129), (133, 130, 131, 134), (134, 131, 129, 132), (136, 133, 134, 137), (137, 134, 132, 135), (139, 136, 137, 140), (140, 137, 135, 138), (142, 139, 140, 143), (143, 140, 138, 141), (145, 142, 143, 146), (146, 143, 141, 144), (148, 145, 146, 149), (149, 146, 144, 147), (151, 148, 149, 152), (152, 149, 147, 150), (154, 151, 152, 155), (155, 152, 150, 153), (157, 154, 155, 158), (158, 155, 153, 156), (160, 157, 158, 161), (161, 158, 156, 159), (163, 160, 161, 164), (164, 161, 159, 162), (166, 163, 164, 167), (167, 164, 162, 165), (169, 166, 167, 170), (170, 167, 165, 168), (172, 169, 170, 173), (173, 170, 168, 171), (175, 172, 173, 176), (176, 173, 171, 174), (178, 175, 176, 179), (179, 176, 174, 177), (181, 178, 179, 182), (182, 179, 177, 180), (184, 181, 182, 185), (185, 182, 180, 183), (187, 184, 185, 188), (188, 185, 183, 186), (190, 187, 188, 191), (191, 188, 186, 189), (123, 190, 191, 125), (125, 191, 189, 124), (1, 3, 120, 124)])
me_cylinder_005.polygons.foreach_set('use_smooth', [True] * 170)
me_cylinder_005.polygons.foreach_set('material_index', [0, 0, 0, 0, 0, 0, 0, 0, 0, 0, 0, 0, 0, 0, 0, 0, 0, 0, 0, 0, 0, 0, 0, 0, 0, 0, 0, 0, 0, 0, 0, 0, 0, 0, 0, 0, 0, 0, 0, 0, 0, 0, 0, 0, 0, 0, 0, 0, 0, 1, 0, 0, 0, 0, 0, 0, 0, 0, 0, 0, 0, 0, 0, 0, 0, 0, 0, 0, 0, 0, 0, 0, 0, 1, 1, 1, 1, 1, 1, 1, 1, 1, 1, 1, 1, 1, 1, 1, 1, 1, 1, 1, 1, 1, 1, 1, 1, 1, 1, 1, 1, 1, 1, 1, 1, 1, 1, 1, 1, 1, 1, 1, 1, 1, 1, 1, 1, 1, 1, 1, 1, 0, 0, 0, 0, 0, 0, 0, 0, 0, 0, 0, 0, 0, 0, 0, 0, 0, 0, 0, 0, 0, 0, 0, 0, 0, 0, 0, 0, 0, 0, 0, 0, 0, 0, 0, 0, 0, 0, 0, 0, 0, 0, 0, 0, 0, 0, 0, 0, 0])
me_cylinder_005.materials.append(mat_tire)
me_cylinder_005.materials.append(mat_rims)
me_cylinder_005.use_remesh_preserve_volume = False
me_cylinder_005.use_remesh_preserve_attributes = False
me_cylinder_005.use_mirror_vertex_groups = False
me_cylinder_005.update()
me_cylinder_004 = bpy.data.meshes.new('Cylinder.004')
me_cylinder_004.from_pydata([(0.0, 0.8465, -0.261), (7.904e-08, 0.433, 0.261), (0.2588, 0.8176, -0.261), (0.1669, 0.4144, 0.261), (0.5, 0.7331, -0.261), (0.3175, 0.3616, 0.261), (0.7071, 0.5985, -0.261), (0.4385, 0.283, 0.261), (0.866, 0.4232, -0.261), (0.5225, 0.1903, 0.261), (0.9659, 0.2191, -0.261), (0.5693, 0.09436, 0.261), (1.0, 3.95e-08, -0.261), (0.5838, -2.01e-08, 0.261), (0.9659, -0.2191, -0.261), (0.5693, -0.09436, 0.261), (0.866, -0.4232, -0.261), (0.5225, -0.1903, 0.261), (0.7071, -0.5985, -0.261), (0.4385, -0.283, 0.261), (0.5, -0.7331, -0.261), (0.3175, -0.3616, 0.261), (0.2588, -0.8176, -0.261), (0.1669, -0.4144, 0.261), (3.894e-07, -0.8465, -0.261), (2.437e-07, -0.433, 0.261), (-0.2588, -0.8176, -0.261), (-0.1669, -0.4144, 0.261), (-0.5, -0.7331, -0.261), (-0.3175, -0.3616, 0.261), (-0.7071, -0.5985, -0.261), (-0.4385, -0.283, 0.261), (-0.866, -0.4232, -0.261), (-0.5225, -0.1904, 0.261), (-0.9659, -0.2191, -0.261), (-0.5693, -0.09436, 0.261), (-1.0, -4.179e-07, -0.261), (-0.5838, -1.952e-07, 0.261), (-0.9659, 0.2191, -0.261), (-0.5693, 0.09436, 0.261), (-0.866, 0.4232, -0.261), (-0.5225, 0.1903, 0.261), (-0.7071, 0.5985, -0.261), (-0.4385, 0.283, 0.261), (-0.5, 0.7331, -0.261), (-0.3175, 0.3616, 0.261), (-0.2588, 0.8176, -0.261), (-0.1669, 0.4144, 0.261), (0.1013, 0.1365, 0.1475), (1.143e-07, 0.1525, 0.1453), (0.1555, 0.08797, 0.1594), (0.1666, 0.04483, 0.1702), (0.1682, 0.01881, 0.1752), (0.1699, 0.005546, 0.1763), (0.1703, -2.385e-08, 0.1764), (0.1699, -0.005546, 0.1763), (0.1682, -0.01881, 0.1752), (0.1666, -0.04483, 0.1702), (0.1555, -0.08797, 0.1594), (0.1013, -0.1365, 0.1475), (1.686e-07, -0.1525, 0.1453), (-0.1013, -0.1365, 0.1475), (-0.1555, -0.08797, 0.1594), (-0.1666, -0.04483, 0.1702), (-0.1682, -0.01881, 0.1752), (-0.1699, -0.005546, 0.1763), (-0.1703, -7.946e-08, 0.1764), (-0.1699, 0.005545, 0.1763), (-0.1682, 0.01881, 0.1752), (-0.1666, 0.04483, 0.1702), (-0.1555, 0.08797, 0.1594), (-0.1013, 0.1365, 0.1475), (0.1669, 0.4144, 0.1453), (5.651e-08, 0.433, 0.1453), (0.3175, 0.3616, 0.1453), (0.4385, 0.283, 0.1453), (0.5225, 0.1903, 0.1453), (0.5691, 0.09434, 0.1453), (0.5836, -4.576e-09, 0.1453), (0.5691, -0.09434, 0.1453), (0.5225, -0.1903, 0.1453), (0.4385, -0.283, 0.1453), (0.3175, -0.3616, 0.1453), (0.1669, -0.4144, 0.1453), (2.212e-07, -0.433, 0.1453), (-0.1669, -0.4144, 0.1453), (-0.3175, -0.3616, 0.1453), (-0.4385, -0.283, 0.1453), (-0.5225, -0.1904, 0.1453), (-0.5691, -0.09434, 0.1453), (-0.5836, -1.796e-07, 0.1453), (-0.5691, 0.09434, 0.1453), (-0.5225, 0.1903, 0.1453), (-0.4385, 0.283, 0.1453), (-0.3175, 0.3616, 0.1453), (-0.1669, 0.4144, 0.1453), (0.1013, 0.1365, 0.2858), (1.421e-07, 0.1525, 0.288), (0.1555, 0.08797, 0.2739), (0.1666, 0.04483, 0.263), (0.1682, 0.01881, 0.2581), (0.1699, 0.005546, 0.257), (0.1703, -3.466e-08, 0.2569), (0.1699, -0.005546, 0.257), (0.1682, -0.01881, 0.2581), (0.1666, -0.04483, 0.263), (0.1555, -0.08797, 0.2739), (0.1013, -0.1365, 0.2858), (1.964e-07, -0.1525, 0.288), (-0.1013, -0.1365, 0.2858), (-0.1555, -0.08797, 0.2739), (-0.1666, -0.04483, 0.263), (-0.1682, -0.01881, 0.2581), (-0.1699, -0.005546, 0.257), (-0.1703, -9.027e-08, 0.2569), (-0.1699, 0.005545, 0.257), (-0.1682, 0.01881, 0.2581), (-0.1666, 0.04483, 0.263), (-0.1555, 0.08797, 0.2739), (-0.1013, 0.1365, 0.2858), (0.2389, 0.7304, 0.261), (0.2588, 0.8176, 0.1721), (0.253, 0.7921, 0.235), (0.0, 0.8465, 0.1721), (1.709e-08, 0.7571, 0.261), (5.006e-09, 0.8203, 0.235), (0.4605, 0.6527, 0.261), (0.5, 0.7331, 0.1721), (0.4884, 0.7095, 0.235), (0.649, 0.5303, 0.261), (0.7071, 0.5985, 0.1721), (0.6901, 0.5786, 0.235), (0.7917, 0.3729, 0.261), (0.866, 0.4232, 0.1721), (0.8443, 0.4085, 0.235), (0.8802, 0.1921, 0.261), (0.9659, 0.2191, 0.1721), (0.9408, 0.2112, 0.235), (0.9101, 2.662e-08, 0.261), (1.0, 3.95e-08, 0.1721), (0.9737, 3.574e-08, 0.235), (0.8802, -0.1921, 0.261), (0.9659, -0.2191, 0.1721), (0.9408, -0.2112, 0.235), (0.7917, -0.3729, 0.261), (0.866, -0.4232, 0.1721), (0.8443, -0.4085, 0.235), (0.649, -0.5303, 0.261), (0.7071, -0.5985, 0.1721), (0.6901, -0.5786, 0.235), (0.4605, -0.6527, 0.261), (0.5, -0.7331, 0.1721), (0.4884, -0.7095, 0.235), (0.2389, -0.7304, 0.261), (0.2588, -0.8176, 0.1721), (0.253, -0.7921, 0.235), (3.579e-07, -0.7571, 0.261), (3.894e-07, -0.8465, 0.1721), (3.802e-07, -0.8203, 0.235), (-0.2389, -0.7304, 0.261), (-0.2588, -0.8176, 0.1721), (-0.253, -0.7921, 0.235), (-0.4605, -0.6527, 0.261), (-0.5, -0.7331, 0.1721), (-0.4884, -0.7095, 0.235), (-0.649, -0.5303, 0.261), (-0.7071, -0.5985, 0.1721), (-0.6901, -0.5786, 0.235), (-0.7917, -0.3729, 0.261), (-0.866, -0.4232, 0.1721), (-0.8443, -0.4085, 0.235), (-0.8802, -0.1921, 0.261), (-0.9659, -0.2191, 0.1721), (-0.9408, -0.2112, 0.235), (-0.9101, -3.698e-07, 0.261), (-1.0, -4.179e-07, 0.1721), (-0.9737, -4.036e-07, 0.235), (-0.8802, 0.1921, 0.261), (-0.9659, 0.2191, 0.1721), (-0.9408, 0.2112, 0.235), (-0.7917, 0.3729, 0.261), (-0.866, 0.4232, 0.1721), (-0.8443, 0.4085, 0.235), (-0.649, 0.5303, 0.261), (-0.7071, 0.5985, 0.1721), (-0.6901, 0.5786, 0.235), (-0.4605, 0.6527, 0.261), (-0.5, 0.7331, 0.1721), (-0.4884, 0.7095, 0.235), (-0.2389, 0.7304, 0.261), (-0.2588, 0.8176, 0.1721), (-0.253, 0.7921, 0.235)], [], [(2, 121, 127, 4), (3, 5, 126, 120), (5, 7, 129, 126), (7, 9, 132, 129), (9, 11, 135, 132), (11, 13, 138, 135), (13, 15, 141, 138), (15, 17, 144, 141), (17, 19, 147, 144), (19, 21, 150, 147), (21, 23, 153, 150), (23, 25, 156, 153), (25, 27, 159, 156), (27, 29, 162, 159), (29, 31, 165, 162), (31, 33, 168, 165), (33, 35, 171, 168), (35, 37, 174, 171), (37, 39, 177, 174), (39, 41, 180, 177), (41, 43, 183, 180), (43, 45, 186, 183), (7, 5, 74, 75), (45, 47, 189, 186), (47, 1, 124, 189), (0, 2, 4, 6, 8, 10, 12, 14, 16, 18, 20, 22, 24, 26, 28, 30, 32, 34, 36, 38, 40, 42, 44, 46), (0, 123, 121, 2), (46, 190, 123, 0), (6, 130, 133, 8), (8, 133, 136, 10), (10, 136, 139, 12), (12, 139, 142, 14), (14, 142, 145, 16), (16, 145, 148, 18), (18, 148, 151, 20), (20, 151, 154, 22), (22, 154, 157, 24), (24, 157, 160, 26), (26, 160, 163, 28), (28, 163, 166, 30), (30, 166, 169, 32), (32, 169, 172, 34), (34, 172, 175, 36), (36, 175, 178, 38), (38, 178, 181, 40), (40, 181, 184, 42), (42, 184, 187, 44), (44, 187, 190, 46), (4, 127, 130, 6), (66, 65, 113, 114), (37, 35, 89, 90), (23, 21, 82, 83), (9, 7, 75, 76), (39, 37, 90, 91), (25, 23, 83, 84), (11, 9, 76, 77), (41, 39, 91, 92), (27, 25, 84, 85), (13, 11, 77, 78), (43, 41, 92, 93), (29, 27, 85, 86), (15, 13, 78, 79), (45, 43, 93, 94), (31, 29, 86, 87), (17, 15, 79, 80), (47, 45, 94, 95), (3, 1, 73, 72), (33, 31, 87, 88), (19, 17, 80, 81), (1, 47, 95, 73), (5, 3, 72, 74), (35, 33, 88, 89), (21, 19, 81, 82), (49, 48, 72, 73), (48, 50, 74, 72), (50, 51, 75, 74), (51, 52, 76, 75), (52, 53, 77, 76), (53, 54, 78, 77), (54, 55, 79, 78), (55, 56, 80, 79), (56, 57, 81, 80), (57, 58, 82, 81), (58, 59, 83, 82), (59, 60, 84, 83), (60, 61, 85, 84), (61, 62, 86, 85), (62, 63, 87, 86), (63, 64, 88, 87), (64, 65, 89, 88), (65, 66, 90, 89), (66, 67, 91, 90), (67, 68, 92, 91), (68, 69, 93, 92), (69, 70, 94, 93), (70, 71, 95, 94), (71, 49, 73, 95), (96, 97, 119, 118, 117, 116, 115, 114, 113, 112, 111, 110, 109, 108, 107, 106, 105, 104, 103, 102, 101, 100, 99, 98), (59, 58, 106, 107), (52, 51, 99, 100), (67, 66, 114, 115), (60, 59, 107, 108), (53, 52, 100, 101), (68, 67, 115, 116), (61, 60, 108, 109), (54, 53, 101, 102), (69, 68, 116, 117), (62, 61, 109, 110), (55, 54, 102, 103), (70, 69, 117, 118), (63, 62, 110, 111), (56, 55, 103, 104), (71, 70, 118, 119), (48, 49, 97, 96), (64, 63, 111, 112), (57, 56, 104, 105), (49, 71, 119, 97), (50, 48, 96, 98), (65, 64, 112, 113), (58, 57, 105, 106), (51, 50, 98, 99), (121, 123, 125, 122), (122, 125, 124, 120), (127, 121, 122, 128), (128, 122, 120, 126), (130, 127, 128, 131), (131, 128, 126, 129), (133, 130, 131, 134), (134, 131, 129, 132), (136, 133, 134, 137), (137, 134, 132, 135), (139, 136, 137, 140), (140, 137, 135, 138), (142, 139, 140, 143), (143, 140, 138, 141), (145, 142, 143, 146), (146, 143, 141, 144), (148, 145, 146, 149), (149, 146, 144, 147), (151, 148, 149, 152), (152, 149, 147, 150), (154, 151, 152, 155), (155, 152, 150, 153), (157, 154, 155, 158), (158, 155, 153, 156), (160, 157, 158, 161), (161, 158, 156, 159), (163, 160, 161, 164), (164, 161, 159, 162), (166, 163, 164, 167), (167, 164, 162, 165), (169, 166, 167, 170), (170, 167, 165, 168), (172, 169, 170, 173), (173, 170, 168, 171), (175, 172, 173, 176), (176, 173, 171, 174), (178, 175, 176, 179), (179, 176, 174, 177), (181, 178, 179, 182), (182, 179, 177, 180), (184, 181, 182, 185), (185, 182, 180, 183), (187, 184, 185, 188), (188, 185, 183, 186), (190, 187, 188, 191), (191, 188, 186, 189), (123, 190, 191, 125), (125, 191, 189, 124), (1, 3, 120, 124)])
me_cylinder_004.polygons.foreach_set('use_smooth', [True] * 170)
me_cylinder_004.polygons.foreach_set('material_index', [0, 0, 0, 0, 0, 0, 0, 0, 0, 0, 0, 0, 0, 0, 0, 0, 0, 0, 0, 0, 0, 0, 0, 0, 0, 0, 0, 0, 0, 0, 0, 0, 0, 0, 0, 0, 0, 0, 0, 0, 0, 0, 0, 0, 0, 0, 0, 0, 0, 1, 0, 0, 0, 0, 0, 0, 0, 0, 0, 0, 0, 0, 0, 0, 0, 0, 0, 0, 0, 0, 0, 0, 0, 1, 1, 1, 1, 1, 1, 1, 1, 1, 1, 1, 1, 1, 1, 1, 1, 1, 1, 1, 1, 1, 1, 1, 1, 1, 1, 1, 1, 1, 1, 1, 1, 1, 1, 1, 1, 1, 1, 1, 1, 1, 1, 1, 1, 1, 1, 1, 1, 0, 0, 0, 0, 0, 0, 0, 0, 0, 0, 0, 0, 0, 0, 0, 0, 0, 0, 0, 0, 0, 0, 0, 0, 0, 0, 0, 0, 0, 0, 0, 0, 0, 0, 0, 0, 0, 0, 0, 0, 0, 0, 0, 0, 0, 0, 0, 0, 0])
me_cylinder_004.materials.append(mat_tire)
me_cylinder_004.materials.append(mat_rims)
me_cylinder_004.use_remesh_preserve_volume = False
me_cylinder_004.use_remesh_preserve_attributes = False
me_cylinder_004.use_mirror_vertex_groups = False
me_cylinder_004.update()
me_torus = bpy.data.meshes.new('Torus')
me_torus.from_pydata([(2.03, 0.0, 0.0), (1.986, 0.0, 0.1221), (1.873, 0.0, 0.1871), (1.745, 0.0, 0.1645), (1.661, 0.0, 0.06498), (1.661, 0.0, -0.06498), (1.745, 0.0, -0.1645), (1.873, 0.0, -0.1871), (1.986, 0.0, -0.1221), (1.986, 0.4221, 0.0), (1.942, 0.4128, 0.1221), (1.832, 0.3894, 0.1871), (1.707, 0.3628, 0.1645), (1.625, 0.3454, 0.06498), (1.625, 0.3454, -0.06498), (1.707, 0.3628, -0.1645), (1.832, 0.3894, -0.1871), (1.942, 0.4128, -0.1221), (1.854, 0.8257, 0.0), (1.814, 0.8076, 0.1221), (1.711, 0.7618, 0.1871), (1.594, 0.7098, 0.1645), (1.518, 0.6758, 0.06498), (1.518, 0.6758, -0.06498), (1.594, 0.7098, -0.1645), (1.711, 0.7618, -0.1871), (1.814, 0.8076, -0.1221), (1.642, 1.193, 0.0), (1.606, 1.167, 0.1221), (1.515, 1.101, 0.1871), (1.412, 1.026, 0.1645), (1.344, 0.9766, 0.06498), (1.344, 0.9766, -0.06498), (1.412, 1.026, -0.1645), (1.515, 1.101, -0.1871), (1.606, 1.167, -0.1221), (1.358, 1.509, 0.0), (1.329, 1.476, 0.1221), (1.253, 1.392, 0.1871), (1.168, 1.297, 0.1645), (1.112, 1.235, 0.06498), (1.112, 1.235, -0.06498), (1.168, 1.297, -0.1645), (1.253, 1.392, -0.1871), (1.329, 1.476, -0.1221), (1.015, 1.758, 0.0), (0.9928, 1.72, 0.1221), (0.9365, 1.622, 0.1871), (0.8725, 1.511, 0.1645), (0.8307, 1.439, 0.06498), (0.8307, 1.439, -0.06498), (0.8725, 1.511, -0.1645), (0.9365, 1.622, -0.1871), (0.9928, 1.72, -0.1221), (0.6273, 1.931, 0.0), (0.6136, 1.888, 0.1221), (0.5788, 1.781, 0.1871), (0.5392, 1.66, 0.1645), (0.5134, 1.58, -0.06498), (0.5392, 1.66, -0.1645), (0.5788, 1.781, -0.1871), (0.6136, 1.888, -0.1221), (0.2122, 2.019, 0.0), (0.2075, 1.975, 0.1221), (0.1958, 1.863, 0.1871), (0.1824, 1.735, 0.1645), (0.1737, 1.652, -0.06498), (0.1824, 1.735, -0.1645), (0.1958, 1.863, -0.1871), (0.2075, 1.975, -0.1221), (-0.2122, 2.019, 0.0), (-0.2075, 1.975, 0.1221), (-0.1958, 1.863, 0.1871), (-0.1824, 1.735, 0.1645), (-0.1737, 1.652, 0.06498), (-0.1737, 1.652, -0.06498), (-0.1824, 1.735, -0.1645), (-0.1958, 1.863, -0.1871), (-0.2075, 1.975, -0.1221), (-0.6273, 1.931, 0.0), (-0.6136, 1.888, 0.1221), (-0.5788, 1.781, 0.1871), (-0.5392, 1.66, 0.1645), (-0.5134, 1.58, 0.06498), (-0.5134, 1.58, -0.06498), (-0.5392, 1.66, -0.1645), (-0.5788, 1.781, -0.1871), (-0.6136, 1.888, -0.1221), (-1.015, 1.758, 0.0), (-0.9928, 1.72, 0.1221), (-0.9365, 1.622, 0.1871), (-0.8725, 1.511, 0.1645), (-0.8307, 1.439, 0.06498), (-0.8307, 1.439, -0.06498), (-0.8725, 1.511, -0.1645), (-0.9365, 1.622, -0.1871), (-0.9928, 1.72, -0.1221), (-1.358, 1.509, 0.0), (-1.329, 1.476, 0.1221), (-1.253, 1.392, 0.1871), (-1.168, 1.297, 0.1645), (-1.112, 1.235, -0.06498), (-1.168, 1.297, -0.1645), (-1.253, 1.392, -0.1871), (-1.329, 1.476, -0.1221), (-1.642, 1.193, 0.0), (-1.606, 1.167, 0.1221), (-1.515, 1.101, 0.1871), (-1.412, 1.026, 0.1645), (-1.344, 0.9766, -0.06498), (-1.412, 1.026, -0.1645), (-1.515, 1.101, -0.1871), (-1.606, 1.167, -0.1221), (-1.854, 0.8257, 0.0), (-1.814, 0.8076, 0.1221), (-1.711, 0.7618, 0.1871), (-1.594, 0.7098, 0.1645), (-1.518, 0.6758, 0.06498), (-1.518, 0.6758, -0.06498), (-1.594, 0.7098, -0.1645), (-1.711, 0.7618, -0.1871), (-1.814, 0.8076, -0.1221), (-1.986, 0.4221, 0.0), (-1.942, 0.4128, 0.1221), (-1.832, 0.3894, 0.1871), (-1.707, 0.3628, 0.1645), (-1.625, 0.3454, 0.06498), (-1.625, 0.3454, -0.06498), (-1.707, 0.3628, -0.1645), (-1.832, 0.3894, -0.1871), (-1.942, 0.4128, -0.1221), (-2.03, 1.775e-07, 0.0), (-1.986, 1.736e-07, 0.1221), (-1.873, 1.637e-07, 0.1871), (-1.745, 1.526e-07, 0.1645), (-1.661, 1.452e-07, 0.06498), (-1.661, 1.452e-07, -0.06498), (-1.745, 1.526e-07, -0.1645), (-1.873, 1.637e-07, -0.1871), (-1.986, 1.736e-07, -0.1221), (-1.986, -0.4221, 0.0), (-1.942, -0.4128, 0.1221), (-1.832, -0.3894, 0.1871), (-1.707, -0.3628, 0.1645), (-1.625, -0.3454, -0.06498), (-1.707, -0.3628, -0.1645), (-1.832, -0.3894, -0.1871), (-1.942, -0.4128, -0.1221), (-1.854, -0.8257, 0.0), (-1.814, -0.8076, 0.1221), (-1.711, -0.7618, 0.1871), (-1.594, -0.7098, 0.1645), (-1.518, -0.6758, -0.06498), (-1.594, -0.7098, -0.1645), (-1.711, -0.7618, -0.1871), (-1.814, -0.8076, -0.1221), (-1.642, -1.193, 0.0), (-1.606, -1.167, 0.1221), (-1.515, -1.101, 0.1871), (-1.412, -1.026, 0.1645), (-1.344, -0.9766, 0.06498), (-1.344, -0.9766, -0.06498), (-1.412, -1.026, -0.1645), (-1.515, -1.101, -0.1871), (-1.606, -1.167, -0.1221), (-1.358, -1.509, 0.0), (-1.329, -1.476, 0.1221), (-1.253, -1.392, 0.1871), (-1.168, -1.297, 0.1645), (-1.112, -1.235, 0.06498), (-1.112, -1.235, -0.06498), (-1.168, -1.297, -0.1645), (-1.253, -1.392, -0.1871), (-1.329, -1.476, -0.1221), (-1.015, -1.758, 0.0), (-0.9928, -1.72, 0.1221), (-0.9365, -1.622, 0.1871), (-0.8725, -1.511, 0.1645), (-0.8307, -1.439, 0.06498), (-0.8307, -1.439, -0.06498), (-0.8725, -1.511, -0.1645), (-0.9365, -1.622, -0.1871), (-0.9928, -1.72, -0.1221), (-0.6273, -1.931, 0.0), (-0.6136, -1.888, 0.1221), (-0.5788, -1.781, 0.1871), (-0.5392, -1.66, 0.1645), (-0.5134, -1.58, -0.06498), (-0.5392, -1.66, -0.1645), (-0.5788, -1.781, -0.1871), (-0.6136, -1.888, -0.1221), (-0.2122, -2.019, 0.0), (-0.2075, -1.975, 0.1221), (-0.1958, -1.863, 0.1871), (-0.1824, -1.735, 0.1645), (-0.1737, -1.652, -0.06498), (-0.1824, -1.735, -0.1645), (-0.1958, -1.863, -0.1871), (-0.2075, -1.975, -0.1221), (0.2122, -2.019, 0.0), (0.2075, -1.975, 0.1221), (0.1958, -1.863, 0.1871), (0.1824, -1.735, 0.1645), (0.1737, -1.652, 0.06498), (0.1737, -1.652, -0.06498), (0.1824, -1.735, -0.1645), (0.1958, -1.863, -0.1871), (0.2075, -1.975, -0.1221), (0.6273, -1.931, 0.0), (0.6136, -1.888, 0.1221), (0.5788, -1.781, 0.1871), (0.5392, -1.66, 0.1645), (0.5134, -1.58, 0.06498), (0.5134, -1.58, -0.06498), (0.5392, -1.66, -0.1645), (0.5788, -1.781, -0.1871), (0.6136, -1.888, -0.1221), (1.015, -1.758, 0.0), (0.9928, -1.72, 0.1221), (0.9365, -1.622, 0.1871), (0.8725, -1.511, 0.1645), (0.8307, -1.439, 0.06498), (0.8307, -1.439, -0.06498), (0.8725, -1.511, -0.1645), (0.9365, -1.622, -0.1871), (0.9928, -1.72, -0.1221), (1.358, -1.509, 0.0), (1.329, -1.476, 0.1221), (1.253, -1.392, 0.1871), (1.168, -1.297, 0.1645), (1.112, -1.235, 0.06498), (1.112, -1.235, -0.06498), (1.168, -1.297, -0.1645), (1.253, -1.392, -0.1871), (1.329, -1.476, -0.1221), (1.642, -1.193, 0.0), (1.606, -1.167, 0.1221), (1.515, -1.101, 0.1871), (1.412, -1.026, 0.1645), (1.344, -0.9766, 0.06498), (1.344, -0.9766, -0.06498), (1.412, -1.026, -0.1645), (1.515, -1.101, -0.1871), (1.606, -1.167, -0.1221), (1.854, -0.8257, 0.0), (1.814, -0.8076, 0.1221), (1.711, -0.7618, 0.1871), (1.594, -0.7098, 0.1645), (1.518, -0.6758, 0.06498), (1.518, -0.6758, -0.06498), (1.594, -0.7098, -0.1645), (1.711, -0.7618, -0.1871), (1.814, -0.8076, -0.1221), (1.986, -0.4221, 0.0), (1.942, -0.4128, 0.1221), (1.832, -0.3894, 0.1871), (1.707, -0.3628, 0.1645), (1.625, -0.3454, 0.06498), (1.625, -0.3454, -0.06498), (1.707, -0.3628, -0.1645), (1.832, -0.3894, -0.1871), (1.942, -0.4128, -0.1221), (0.02582, -0.5686, -0.05369), (0.2549, 0.5089, -0.05369), (-0.2549, -0.5089, -0.05369), (-0.02583, 0.5686, -0.05369), (0.4375, 1.596, 0.06498), (0.5134, 1.58, -0.0125), (0.5842, 1.549, 0.06498), (0.5288, 1.627, 0.1243), (0.4912, 1.585, 0.04229), (0.1737, 1.652, -0.01248), (0.2496, 1.636, 0.06498), (0.1789, 1.702, 0.1243), (0.09621, 1.652, 0.06498), (0.1959, 1.648, 0.04229), (-1.164, 1.176, 0.06498), (-1.112, 1.235, -0.01248), (-1.049, 1.28, 0.06498), (-1.145, 1.272, 0.1243), (-1.127, 1.218, 0.04229), (-1.344, 0.9766, -0.01248), (-1.292, 1.035, 0.06498), (-1.384, 1.006, 0.1243), (-1.383, 0.9095, 0.06498), (-1.329, 0.9937, 0.04229), (-1.601, -0.4202, 0.06498), (-1.625, -0.3454, -0.01248), (-1.633, -0.2684, 0.06498), (-1.674, -0.3558, 0.1243), (-1.618, -0.3673, 0.04229), (-1.518, -0.6758, -0.01248), (-1.542, -0.6009, 0.06498), (-1.563, -0.696, 0.1243), (-1.479, -0.7429, 0.06498), (-1.525, -0.6538, 0.04229), (-0.4375, -1.596, 0.06498), (-0.5134, -1.58, -0.01248), (-0.5842, -1.549, 0.06498), (-0.5288, -1.627, 0.1243), (-0.4912, -1.585, 0.04229), (-0.1737, -1.652, -0.0125), (-0.2496, -1.636, 0.06498), (-0.1789, -1.702, 0.1243), (-0.09621, -1.652, 0.06498), (-0.1959, -1.648, 0.04229), (-0.02583, 0.5686, -0.02378), (0.02996, 0.4437, 0.05709), (-0.009487, 0.532, 0.03199), (-0.1531, -0.4175, 0.05709), (-0.2549, -0.5089, -0.02378), (-0.225, -0.4821, 0.03199), (0.02582, -0.5686, -0.0238), (-0.05009, -0.5524, 0.05369), (0.00359, -0.5639, 0.03099), (0.1789, 0.5251, 0.05369), (0.2549, 0.5089, -0.0238), (0.2326, 0.5136, 0.03099), (-0.1086, 0.2926, 0.06252), (-0.1317, 0.2157, -0.01248), (-0.1478, 0.1399, 0.06498), (-0.05593, 0.1996, 0.06498), (-0.1249, 0.2382, 0.04157), (-0.208, -0.1435, -0.01248), (-0.2182, -0.2231, 0.06252), (-0.1323, -0.1596, 0.06498), (-0.1919, -0.0677, 0.06498), (-0.211, -0.1668, 0.04157), (0.1317, -0.2157, -0.0125), (0.05579, -0.1996, 0.06498), (0.1095, -0.211, 0.04229), (0.1321, 0.1596, 0.06498), (0.208, 0.1435, -0.0125), (0.1858, 0.1482, 0.04229), (0.1458, -0.1494, -0.1327), (0.1123, -0.2803, -0.03006), (0.06542, -0.2016, -0.1327), (0.194, 0.0772, -0.1327), (0.1418, 0.1576, -0.1327), (0.2166, 0.2104, -0.04626), (-0.194, -0.07719, -0.1327), (-0.1418, -0.1576, -0.1327), (-0.2236, -0.2181, -0.06391), (-0.1458, 0.1494, -0.1327), (-0.152, 0.2284, -0.06335), (-0.06542, 0.2016, -0.1327), (0.1466, -0.1507, -0.3158), (0.1458, -0.1494, -0.1803), (0.06542, -0.2016, -0.1803), (0.0662, -0.2029, -0.3158), (0.1952, 0.07804, -0.3158), (0.143, 0.1584, -0.3158), (0.1418, 0.1576, -0.1803), (0.194, 0.0772, -0.1803), (-0.1952, -0.07804, -0.3158), (-0.143, -0.1584, -0.3158), (-0.1418, -0.1576, -0.1803), (-0.194, -0.07719, -0.1803), (-0.1466, 0.1507, -0.3158), (-0.1458, 0.1494, -0.1803), (-0.06542, 0.2016, -0.1803), (-0.0662, 0.2029, -0.3158), (0.1699, -0.1889, -6.151), (0.08955, -0.2411, -6.151), (0.1044, -0.1761, -6.219), (0.2321, 0.1035, -6.151), (0.167, 0.1184, -6.219), (0.1799, 0.1839, -6.151), (-0.2321, -0.1035, -6.151), (-0.167, -0.1184, -6.219), (-0.1799, -0.1839, -6.151), (-0.1699, 0.1889, -6.151), (-0.08955, 0.2411, -6.151), (-0.1044, 0.1761, -6.219)], [], [(0, 9, 10, 1), (1, 10, 11, 2), (2, 11, 12, 3), (3, 12, 13, 4), (4, 13, 14, 5), (5, 14, 15, 6), (6, 15, 16, 7), (7, 16, 17, 8), (8, 17, 9, 0), (9, 18, 19, 10), (10, 19, 20, 11), (11, 20, 21, 12), (12, 21, 22, 13), (13, 22, 23, 14), (14, 23, 24, 15), (15, 24, 25, 16), (16, 25, 26, 17), (17, 26, 18, 9), (18, 27, 28, 19), (19, 28, 29, 20), (20, 29, 30, 21), (21, 30, 31, 22), (22, 31, 32, 23), (23, 32, 33, 24), (24, 33, 34, 25), (25, 34, 35, 26), (26, 35, 27, 18), (27, 36, 37, 28), (28, 37, 38, 29), (29, 38, 39, 30), (30, 39, 40, 31), (31, 40, 41, 32), (32, 41, 42, 33), (33, 42, 43, 34), (34, 43, 44, 35), (35, 44, 36, 27), (36, 45, 46, 37), (37, 46, 47, 38), (38, 47, 48, 39), (39, 48, 49, 40), (40, 49, 50, 41), (41, 50, 51, 42), (42, 51, 52, 43), (43, 52, 53, 44), (44, 53, 45, 36), (45, 54, 55, 46), (46, 55, 56, 47), (47, 56, 57, 48), (57, 65, 273, 272, 266, 269), (272, 307, 315, 266), (50, 58, 59, 51), (51, 59, 60, 52), (52, 60, 61, 53), (53, 61, 54, 45), (54, 62, 63, 55), (55, 63, 64, 56), (56, 64, 65, 57), (271, 274, 74, 75, 66), (307, 318, 321, 331, 315), (58, 66, 67, 59), (59, 67, 68, 60), (60, 68, 69, 61), (61, 69, 62, 54), (62, 70, 71, 63), (63, 71, 72, 64), (64, 72, 73, 65), (100, 108, 283, 282, 276, 279), (66, 265, 306, 271), (66, 75, 76, 67), (67, 76, 77, 68), (68, 77, 78, 69), (69, 78, 70, 62), (70, 79, 80, 71), (71, 80, 81, 72), (72, 81, 82, 73), (73, 82, 83, 74), (74, 83, 84, 75), (75, 84, 85, 76), (76, 85, 86, 77), (77, 86, 87, 78), (78, 87, 79, 70), (79, 88, 89, 80), (80, 89, 90, 81), (81, 90, 91, 82), (82, 91, 92, 83), (83, 92, 93, 84), (84, 93, 94, 85), (85, 94, 95, 86), (86, 95, 96, 87), (87, 96, 88, 79), (88, 97, 98, 89), (89, 98, 99, 90), (90, 99, 100, 91), (282, 318, 307, 276), (277, 306, 265, 101), (93, 101, 102, 94), (94, 102, 103, 95), (95, 103, 104, 96), (96, 104, 97, 88), (97, 105, 106, 98), (98, 106, 107, 99), (99, 107, 108, 100), (91, 100, 279, 278, 92), (109, 344, 319, 281), (101, 109, 110, 102), (102, 110, 111, 103), (103, 111, 112, 104), (104, 112, 105, 97), (105, 113, 114, 106), (106, 114, 115, 107), (107, 115, 116, 108), (281, 284, 117, 118, 109), (350, 346, 362, 365), (109, 118, 119, 110), (110, 119, 120, 111), (111, 120, 121, 112), (112, 121, 113, 105), (113, 122, 123, 114), (114, 123, 124, 115), (115, 124, 125, 116), (116, 125, 126, 117), (117, 126, 127, 118), (118, 127, 128, 119), (119, 128, 129, 120), (120, 129, 130, 121), (121, 130, 122, 113), (122, 131, 132, 123), (123, 132, 133, 124), (124, 133, 134, 125), (125, 134, 135, 126), (126, 135, 136, 127), (127, 136, 137, 128), (128, 137, 138, 129), (129, 138, 139, 130), (130, 139, 131, 122), (131, 140, 141, 132), (132, 141, 142, 133), (133, 142, 143, 134), (143, 151, 293, 292, 286, 289), (134, 143, 289, 288, 135), (136, 144, 145, 137), (137, 145, 146, 138), (138, 146, 147, 139), (139, 147, 140, 131), (140, 148, 149, 141), (141, 149, 150, 142), (142, 150, 151, 143), (344, 342, 323, 326, 320, 319), (340, 343, 359, 357), (144, 152, 153, 145), (145, 153, 154, 146), (146, 154, 155, 147), (147, 155, 148, 140), (148, 156, 157, 149), (149, 157, 158, 150), (150, 158, 159, 151), (291, 294, 160, 161, 152), (152, 264, 310, 291), (152, 161, 162, 153), (153, 162, 163, 154), (154, 163, 164, 155), (155, 164, 156, 148), (156, 165, 166, 157), (157, 166, 167, 158), (158, 167, 168, 159), (159, 168, 169, 160), (160, 169, 170, 161), (161, 170, 171, 162), (162, 171, 172, 163), (163, 172, 173, 164), (164, 173, 165, 156), (165, 174, 175, 166), (166, 175, 176, 167), (167, 176, 177, 168), (168, 177, 178, 169), (169, 178, 179, 170), (170, 179, 180, 171), (171, 180, 181, 172), (172, 181, 182, 173), (173, 182, 174, 165), (174, 183, 184, 175), (175, 184, 185, 176), (176, 185, 186, 177), (264, 187, 297, 310), (186, 194, 303, 302, 296, 299), (179, 187, 188, 180), (180, 188, 189, 181), (181, 189, 190, 182), (182, 190, 183, 174), (183, 191, 192, 184), (184, 192, 193, 185), (185, 193, 194, 186), (177, 186, 299, 298, 178), (178, 298, 297, 187, 179), (187, 195, 196, 188), (188, 196, 197, 189), (189, 197, 198, 190), (190, 198, 191, 183), (191, 199, 200, 192), (192, 200, 201, 193), (193, 201, 202, 194), (301, 304, 203, 204, 195), (312, 301, 195, 262), (195, 204, 205, 196), (196, 205, 206, 197), (197, 206, 207, 198), (198, 207, 199, 191), (199, 208, 209, 200), (200, 209, 210, 201), (201, 210, 211, 202), (202, 211, 212, 203), (203, 212, 213, 204), (204, 213, 214, 205), (205, 214, 215, 206), (206, 215, 216, 207), (207, 216, 208, 199), (208, 217, 218, 209), (209, 218, 219, 210), (210, 219, 220, 211), (211, 220, 221, 212), (212, 221, 222, 213), (213, 222, 223, 214), (214, 223, 224, 215), (215, 224, 225, 216), (216, 225, 217, 208), (217, 226, 227, 218), (218, 227, 228, 219), (219, 228, 229, 220), (220, 229, 230, 221), (221, 230, 231, 222), (222, 231, 232, 223), (223, 232, 233, 224), (224, 233, 234, 225), (225, 234, 226, 217), (226, 235, 236, 227), (227, 236, 237, 228), (228, 237, 238, 229), (229, 238, 239, 230), (230, 239, 240, 231), (231, 240, 241, 232), (232, 241, 242, 233), (233, 242, 243, 234), (234, 243, 235, 226), (235, 244, 245, 236), (236, 245, 246, 237), (237, 246, 247, 238), (238, 247, 248, 239), (239, 248, 249, 240), (240, 249, 250, 241), (241, 250, 251, 242), (242, 251, 252, 243), (243, 252, 244, 235), (244, 253, 254, 245), (245, 254, 255, 246), (246, 255, 256, 247), (247, 256, 257, 248), (248, 257, 258, 249), (249, 258, 259, 250), (250, 259, 260, 251), (251, 260, 261, 252), (252, 261, 253, 244), (253, 0, 1, 254), (254, 1, 2, 255), (255, 2, 3, 256), (256, 3, 4, 257), (257, 4, 5, 258), (258, 5, 6, 259), (259, 6, 7, 260), (260, 7, 8, 261), (261, 8, 0, 253), (262, 195, 187, 264), (194, 202, 203, 304, 303), (65, 73, 74, 274, 273), (151, 159, 160, 294, 293), (58, 263, 265, 66), (332, 328, 335, 339), (267, 316, 263, 58), (337, 334, 347, 353), (48, 57, 269, 268, 49), (144, 342, 264, 152), (101, 265, 344, 109), (325, 324, 309, 313, 329), (336, 341, 356, 348), (345, 338, 352, 360), (263, 339, 344, 265), (108, 116, 117, 284, 283), (321, 320, 326, 325, 329, 331), (309, 296, 302, 313), (135, 288, 287, 144, 136), (292, 309, 324, 286), (92, 278, 277, 101, 93), (266, 270, 267, 268, 269), (271, 275, 272, 273, 274), (276, 280, 277, 278, 279), (281, 285, 282, 283, 284), (286, 290, 287, 288, 289), (291, 295, 292, 293, 294), (296, 300, 297, 298, 299), (301, 305, 302, 303, 304), (318, 322, 319, 320, 321), (323, 327, 324, 325, 326), (310, 297, 300, 311), (311, 300, 296, 309), (316, 267, 270, 317), (317, 270, 266, 315), (271, 306, 308, 275), (275, 308, 307, 272), (301, 312, 314, 305), (305, 314, 313, 302), (332, 316, 317, 333), (333, 317, 315, 331), (312, 328, 330, 314), (314, 330, 329, 313), (328, 332, 333, 330), (330, 333, 331, 329), (286, 324, 327, 290), (290, 327, 323, 287), (309, 292, 295, 311), (311, 295, 291, 310), (276, 307, 308, 280), (280, 308, 306, 277), (318, 282, 285, 322), (322, 285, 281, 319), (49, 268, 267, 58, 50), (354, 358, 371, 368), (287, 323, 342, 144), (335, 262, 264, 342), (316, 332, 339, 263), (349, 355, 370, 363), (361, 351, 367, 372), (366, 364, 369, 373), (334, 335, 336), (337, 338, 339), (340, 341, 342), (343, 344, 345), (346, 347, 348, 349), (350, 351, 352, 353), (354, 355, 356, 357), (358, 359, 360, 361), (362, 363, 364), (365, 366, 367), (368, 369, 370), (371, 372, 373), (334, 337, 339, 335), (342, 344, 343, 340), (338, 345, 344, 339), (335, 342, 341, 336), (346, 350, 353, 347), (357, 359, 358, 354), (351, 361, 360, 352), (348, 356, 355, 349), (340, 357, 356, 341), (347, 334, 336, 348), (345, 360, 359, 343), (352, 338, 337, 353), (364, 366, 365, 362), (368, 371, 373, 369), (366, 373, 372, 367), (363, 370, 369, 364), (350, 365, 367, 351), (371, 358, 361, 372), (349, 363, 362, 346), (354, 368, 370, 355), (328, 312, 262, 335)])
me_torus.polygons.foreach_set('use_smooth', [True] * 364)
me_torus.materials.append(mat_steeringwheel)
me_torus.use_remesh_preserve_volume = False
me_torus.use_remesh_preserve_attributes = False
me_torus.use_mirror_vertex_groups = False
me_torus.update()
me_plane = bpy.data.meshes.new('Plane')
me_plane.from_pydata([(-2.427, -0.764, 0.7805), (1.636, -0.7716, 0.7859), (-2.852, 0.8034, -0.2784), (2.103, 0.8034, -0.2784), (-2.93, 0.01971, 0.251), (-0.3952, -0.7678, 0.7832), (2.181, 0.01589, 0.2537), (-0.3744, 0.8034, -0.2784), (-0.3848, 0.0178, 0.2524)], [], [(8, 6, 3, 7), (4, 8, 7, 2), (0, 5, 8, 4), (5, 1, 6, 8)])
me_plane.materials.append(mat_car_paint)
me_plane.use_remesh_preserve_volume = False
me_plane.use_remesh_preserve_attributes = False
me_plane.use_mirror_vertex_groups = False
me_plane.update()
me_cube_002 = bpy.data.meshes.new('Cube.002')
me_cube_002.from_pydata([(-1.887, -1.314, -0.0002292), (-1.887, -1.314, 0.8558), (-1.887, 1.0, -0.0002292), (-1.887, 1.0, 0.9661), (1.84, -1.314, -0.0002292), (1.84, -1.314, 0.8558), (1.84, 1.0, -0.0002292), (1.84, 1.0, 0.9661), (-1.887, 0.1431, -0.0002292), (-1.887, 0.1431, 0.9661), (1.84, 0.1431, -0.0002292), (1.84, 0.1431, 0.9661), (-1.887, 0.4444, 2.504), (-1.887, 1.0, 2.504), (1.84, 1.0, 2.504), (1.84, 0.4444, 2.504)], [], [(8, 9, 3, 2), (2, 3, 7, 6), (10, 11, 5, 4), (4, 5, 1, 0), (8, 10, 4, 0), (11, 9, 1, 5), (7, 3, 13, 14), (2, 6, 10, 8), (6, 7, 11, 10), (0, 1, 9, 8), (14, 13, 12, 15), (9, 11, 15, 12), (11, 7, 14, 15), (3, 9, 12, 13)])
me_cube_002.materials.append(mat_seats)
me_cube_002.use_remesh_preserve_volume = False
me_cube_002.use_remesh_preserve_attributes = False
me_cube_002.use_mirror_vertex_groups = False
me_cube_002.update()
me_cube_001 = bpy.data.meshes.new('Cube.001')
me_cube_001.from_pydata([(-1.887, -1.314, -0.0002292), (-1.887, -1.314, 0.8558), (-1.887, 1.0, -0.0002292), (-1.887, 1.0, 0.9661), (1.84, -1.314, -0.0002292), (1.84, -1.314, 0.8558), (1.84, 1.0, -0.0002292), (1.84, 1.0, 0.9661), (-1.887, 0.1431, -0.0002292), (-1.887, 0.1431, 0.9661), (1.84, 0.1431, -0.0002292), (1.84, 0.1431, 0.9661), (-1.468, 0.4444, 2.504), (-1.468, 1.0, 2.504), (1.421, 1.0, 2.504), (1.421, 0.4444, 2.504)], [], [(8, 9, 3, 2), (2, 3, 7, 6), (10, 11, 5, 4), (4, 5, 1, 0), (8, 10, 4, 0), (11, 9, 1, 5), (7, 3, 13, 14), (2, 6, 10, 8), (6, 7, 11, 10), (0, 1, 9, 8), (14, 13, 12, 15), (9, 11, 15, 12), (11, 7, 14, 15), (3, 9, 12, 13)])
me_cube_001.materials.append(mat_seats)
me_cube_001.use_remesh_preserve_volume = False
me_cube_001.use_remesh_preserve_attributes = False
me_cube_001.use_mirror_vertex_groups = False
me_cube_001.update()
me_cylinder = bpy.data.meshes.new('Cylinder')
me_cylinder.from_pydata([(0.0, 0.8465, -0.261), (7.904e-08, 0.433, 0.261), (0.2588, 0.8176, -0.261), (0.1669, 0.4144, 0.261), (0.5, 0.7331, -0.261), (0.3175, 0.3616, 0.261), (0.7071, 0.5985, -0.261), (0.4385, 0.283, 0.261), (0.866, 0.4232, -0.261), (0.5225, 0.1903, 0.261), (0.9659, 0.2191, -0.261), (0.5693, 0.09436, 0.261), (1.0, 3.95e-08, -0.261), (0.5838, -2.01e-08, 0.261), (0.9659, -0.2191, -0.261), (0.5693, -0.09436, 0.261), (0.866, -0.4232, -0.261), (0.5225, -0.1903, 0.261), (0.7071, -0.5985, -0.261), (0.4385, -0.283, 0.261), (0.5, -0.7331, -0.261), (0.3175, -0.3616, 0.261), (0.2588, -0.8176, -0.261), (0.1669, -0.4144, 0.261), (3.894e-07, -0.8465, -0.261), (2.437e-07, -0.433, 0.261), (-0.2588, -0.8176, -0.261), (-0.1669, -0.4144, 0.261), (-0.5, -0.7331, -0.261), (-0.3175, -0.3616, 0.261), (-0.7071, -0.5985, -0.261), (-0.4385, -0.283, 0.261), (-0.866, -0.4232, -0.261), (-0.5225, -0.1904, 0.261), (-0.9659, -0.2191, -0.261), (-0.5693, -0.09436, 0.261), (-1.0, -4.179e-07, -0.261), (-0.5838, -1.952e-07, 0.261), (-0.9659, 0.2191, -0.261), (-0.5693, 0.09436, 0.261), (-0.866, 0.4232, -0.261), (-0.5225, 0.1903, 0.261), (-0.7071, 0.5985, -0.261), (-0.4385, 0.283, 0.261), (-0.5, 0.7331, -0.261), (-0.3175, 0.3616, 0.261), (-0.2588, 0.8176, -0.261), (-0.1669, 0.4144, 0.261), (0.1013, 0.1365, 0.1475), (1.143e-07, 0.1525, 0.1453), (0.1555, 0.08797, 0.1594), (0.1666, 0.04483, 0.1702), (0.1682, 0.01881, 0.1752), (0.1699, 0.005546, 0.1763), (0.1703, -2.385e-08, 0.1764), (0.1699, -0.005546, 0.1763), (0.1682, -0.01881, 0.1752), (0.1666, -0.04483, 0.1702), (0.1555, -0.08797, 0.1594), (0.1013, -0.1365, 0.1475), (1.686e-07, -0.1525, 0.1453), (-0.1013, -0.1365, 0.1475), (-0.1555, -0.08797, 0.1594), (-0.1666, -0.04483, 0.1702), (-0.1682, -0.01881, 0.1752), (-0.1699, -0.005546, 0.1763), (-0.1703, -7.946e-08, 0.1764), (-0.1699, 0.005545, 0.1763), (-0.1682, 0.01881, 0.1752), (-0.1666, 0.04483, 0.1702), (-0.1555, 0.08797, 0.1594), (-0.1013, 0.1365, 0.1475), (0.1669, 0.4144, 0.1453), (5.651e-08, 0.433, 0.1453), (0.3175, 0.3616, 0.1453), (0.4385, 0.283, 0.1453), (0.5225, 0.1903, 0.1453), (0.5691, 0.09434, 0.1453), (0.5836, -4.576e-09, 0.1453), (0.5691, -0.09434, 0.1453), (0.5225, -0.1903, 0.1453), (0.4385, -0.283, 0.1453), (0.3175, -0.3616, 0.1453), (0.1669, -0.4144, 0.1453), (2.212e-07, -0.433, 0.1453), (-0.1669, -0.4144, 0.1453), (-0.3175, -0.3616, 0.1453), (-0.4385, -0.283, 0.1453), (-0.5225, -0.1904, 0.1453), (-0.5691, -0.09434, 0.1453), (-0.5836, -1.796e-07, 0.1453), (-0.5691, 0.09434, 0.1453), (-0.5225, 0.1903, 0.1453), (-0.4385, 0.283, 0.1453), (-0.3175, 0.3616, 0.1453), (-0.1669, 0.4144, 0.1453), (0.1013, 0.1365, 0.2858), (1.421e-07, 0.1525, 0.288), (0.1555, 0.08797, 0.2739), (0.1666, 0.04483, 0.263), (0.1682, 0.01881, 0.2581), (0.1699, 0.005546, 0.257), (0.1703, -3.466e-08, 0.2569), (0.1699, -0.005546, 0.257), (0.1682, -0.01881, 0.2581), (0.1666, -0.04483, 0.263), (0.1555, -0.08797, 0.2739), (0.1013, -0.1365, 0.2858), (1.964e-07, -0.1525, 0.288), (-0.1013, -0.1365, 0.2858), (-0.1555, -0.08797, 0.2739), (-0.1666, -0.04483, 0.263), (-0.1682, -0.01881, 0.2581), (-0.1699, -0.005546, 0.257), (-0.1703, -9.027e-08, 0.2569), (-0.1699, 0.005545, 0.257), (-0.1682, 0.01881, 0.2581), (-0.1666, 0.04483, 0.263), (-0.1555, 0.08797, 0.2739), (-0.1013, 0.1365, 0.2858), (0.2389, 0.7304, 0.261), (0.2588, 0.8176, 0.1721), (0.253, 0.7921, 0.235), (0.0, 0.8465, 0.1721), (1.709e-08, 0.7571, 0.261), (5.006e-09, 0.8203, 0.235), (0.4605, 0.6527, 0.261), (0.5, 0.7331, 0.1721), (0.4884, 0.7095, 0.235), (0.649, 0.5303, 0.261), (0.7071, 0.5985, 0.1721), (0.6901, 0.5786, 0.235), (0.7917, 0.3729, 0.261), (0.866, 0.4232, 0.1721), (0.8443, 0.4085, 0.235), (0.8802, 0.1921, 0.261), (0.9659, 0.2191, 0.1721), (0.9408, 0.2112, 0.235), (0.9101, 2.662e-08, 0.261), (1.0, 3.95e-08, 0.1721), (0.9737, 3.574e-08, 0.235), (0.8802, -0.1921, 0.261), (0.9659, -0.2191, 0.1721), (0.9408, -0.2112, 0.235), (0.7917, -0.3729, 0.261), (0.866, -0.4232, 0.1721), (0.8443, -0.4085, 0.235), (0.649, -0.5303, 0.261), (0.7071, -0.5985, 0.1721), (0.6901, -0.5786, 0.235), (0.4605, -0.6527, 0.261), (0.5, -0.7331, 0.1721), (0.4884, -0.7095, 0.235), (0.2389, -0.7304, 0.261), (0.2588, -0.8176, 0.1721), (0.253, -0.7921, 0.235), (3.579e-07, -0.7571, 0.261), (3.894e-07, -0.8465, 0.1721), (3.802e-07, -0.8203, 0.235), (-0.2389, -0.7304, 0.261), (-0.2588, -0.8176, 0.1721), (-0.253, -0.7921, 0.235), (-0.4605, -0.6527, 0.261), (-0.5, -0.7331, 0.1721), (-0.4884, -0.7095, 0.235), (-0.649, -0.5303, 0.261), (-0.7071, -0.5985, 0.1721), (-0.6901, -0.5786, 0.235), (-0.7917, -0.3729, 0.261), (-0.866, -0.4232, 0.1721), (-0.8443, -0.4085, 0.235), (-0.8802, -0.1921, 0.261), (-0.9659, -0.2191, 0.1721), (-0.9408, -0.2112, 0.235), (-0.9101, -3.698e-07, 0.261), (-1.0, -4.179e-07, 0.1721), (-0.9737, -4.036e-07, 0.235), (-0.8802, 0.1921, 0.261), (-0.9659, 0.2191, 0.1721), (-0.9408, 0.2112, 0.235), (-0.7917, 0.3729, 0.261), (-0.866, 0.4232, 0.1721), (-0.8443, 0.4085, 0.235), (-0.649, 0.5303, 0.261), (-0.7071, 0.5985, 0.1721), (-0.6901, 0.5786, 0.235), (-0.4605, 0.6527, 0.261), (-0.5, 0.7331, 0.1721), (-0.4884, 0.7095, 0.235), (-0.2389, 0.7304, 0.261), (-0.2588, 0.8176, 0.1721), (-0.253, 0.7921, 0.235)], [], [(2, 121, 127, 4), (3, 5, 126, 120), (5, 7, 129, 126), (7, 9, 132, 129), (9, 11, 135, 132), (11, 13, 138, 135), (13, 15, 141, 138), (15, 17, 144, 141), (17, 19, 147, 144), (19, 21, 150, 147), (21, 23, 153, 150), (23, 25, 156, 153), (25, 27, 159, 156), (27, 29, 162, 159), (29, 31, 165, 162), (31, 33, 168, 165), (33, 35, 171, 168), (35, 37, 174, 171), (37, 39, 177, 174), (39, 41, 180, 177), (41, 43, 183, 180), (43, 45, 186, 183), (7, 5, 74, 75), (45, 47, 189, 186), (47, 1, 124, 189), (0, 2, 4, 6, 8, 10, 12, 14, 16, 18, 20, 22, 24, 26, 28, 30, 32, 34, 36, 38, 40, 42, 44, 46), (0, 123, 121, 2), (46, 190, 123, 0), (6, 130, 133, 8), (8, 133, 136, 10), (10, 136, 139, 12), (12, 139, 142, 14), (14, 142, 145, 16), (16, 145, 148, 18), (18, 148, 151, 20), (20, 151, 154, 22), (22, 154, 157, 24), (24, 157, 160, 26), (26, 160, 163, 28), (28, 163, 166, 30), (30, 166, 169, 32), (32, 169, 172, 34), (34, 172, 175, 36), (36, 175, 178, 38), (38, 178, 181, 40), (40, 181, 184, 42), (42, 184, 187, 44), (44, 187, 190, 46), (4, 127, 130, 6), (66, 65, 113, 114), (37, 35, 89, 90), (23, 21, 82, 83), (9, 7, 75, 76), (39, 37, 90, 91), (25, 23, 83, 84), (11, 9, 76, 77), (41, 39, 91, 92), (27, 25, 84, 85), (13, 11, 77, 78), (43, 41, 92, 93), (29, 27, 85, 86), (15, 13, 78, 79), (45, 43, 93, 94), (31, 29, 86, 87), (17, 15, 79, 80), (47, 45, 94, 95), (3, 1, 73, 72), (33, 31, 87, 88), (19, 17, 80, 81), (1, 47, 95, 73), (5, 3, 72, 74), (35, 33, 88, 89), (21, 19, 81, 82), (49, 48, 72, 73), (48, 50, 74, 72), (50, 51, 75, 74), (51, 52, 76, 75), (52, 53, 77, 76), (53, 54, 78, 77), (54, 55, 79, 78), (55, 56, 80, 79), (56, 57, 81, 80), (57, 58, 82, 81), (58, 59, 83, 82), (59, 60, 84, 83), (60, 61, 85, 84), (61, 62, 86, 85), (62, 63, 87, 86), (63, 64, 88, 87), (64, 65, 89, 88), (65, 66, 90, 89), (66, 67, 91, 90), (67, 68, 92, 91), (68, 69, 93, 92), (69, 70, 94, 93), (70, 71, 95, 94), (71, 49, 73, 95), (96, 97, 119, 118, 117, 116, 115, 114, 113, 112, 111, 110, 109, 108, 107, 106, 105, 104, 103, 102, 101, 100, 99, 98), (59, 58, 106, 107), (52, 51, 99, 100), (67, 66, 114, 115), (60, 59, 107, 108), (53, 52, 100, 101), (68, 67, 115, 116), (61, 60, 108, 109), (54, 53, 101, 102), (69, 68, 116, 117), (62, 61, 109, 110), (55, 54, 102, 103), (70, 69, 117, 118), (63, 62, 110, 111), (56, 55, 103, 104), (71, 70, 118, 119), (48, 49, 97, 96), (64, 63, 111, 112), (57, 56, 104, 105), (49, 71, 119, 97), (50, 48, 96, 98), (65, 64, 112, 113), (58, 57, 105, 106), (51, 50, 98, 99), (121, 123, 125, 122), (122, 125, 124, 120), (127, 121, 122, 128), (128, 122, 120, 126), (130, 127, 128, 131), (131, 128, 126, 129), (133, 130, 131, 134), (134, 131, 129, 132), (136, 133, 134, 137), (137, 134, 132, 135), (139, 136, 137, 140), (140, 137, 135, 138), (142, 139, 140, 143), (143, 140, 138, 141), (145, 142, 143, 146), (146, 143, 141, 144), (148, 145, 146, 149), (149, 146, 144, 147), (151, 148, 149, 152), (152, 149, 147, 150), (154, 151, 152, 155), (155, 152, 150, 153), (157, 154, 155, 158), (158, 155, 153, 156), (160, 157, 158, 161), (161, 158, 156, 159), (163, 160, 161, 164), (164, 161, 159, 162), (166, 163, 164, 167), (167, 164, 162, 165), (169, 166, 167, 170), (170, 167, 165, 168), (172, 169, 170, 173), (173, 170, 168, 171), (175, 172, 173, 176), (176, 173, 171, 174), (178, 175, 176, 179), (179, 176, 174, 177), (181, 178, 179, 182), (182, 179, 177, 180), (184, 181, 182, 185), (185, 182, 180, 183), (187, 184, 185, 188), (188, 185, 183, 186), (190, 187, 188, 191), (191, 188, 186, 189), (123, 190, 191, 125), (125, 191, 189, 124), (1, 3, 120, 124)])
me_cylinder.polygons.foreach_set('use_smooth', [True] * 170)
me_cylinder.polygons.foreach_set('material_index', [0, 0, 0, 0, 0, 0, 0, 0, 0, 0, 0, 0, 0, 0, 0, 0, 0, 0, 0, 0, 0, 0, 0, 0, 0, 0, 0, 0, 0, 0, 0, 0, 0, 0, 0, 0, 0, 0, 0, 0, 0, 0, 0, 0, 0, 0, 0, 0, 0, 1, 0, 0, 0, 0, 0, 0, 0, 0, 0, 0, 0, 0, 0, 0, 0, 0, 0, 0, 0, 0, 0, 0, 0, 1, 1, 1, 1, 1, 1, 1, 1, 1, 1, 1, 1, 1, 1, 1, 1, 1, 1, 1, 1, 1, 1, 1, 1, 1, 1, 1, 1, 1, 1, 1, 1, 1, 1, 1, 1, 1, 1, 1, 1, 1, 1, 1, 1, 1, 1, 1, 1, 0, 0, 0, 0, 0, 0, 0, 0, 0, 0, 0, 0, 0, 0, 0, 0, 0, 0, 0, 0, 0, 0, 0, 0, 0, 0, 0, 0, 0, 0, 0, 0, 0, 0, 0, 0, 0, 0, 0, 0, 0, 0, 0, 0, 0, 0, 0, 0, 0])
me_cylinder.materials.append(mat_tire)
me_cylinder.materials.append(mat_rims)
me_cylinder.use_remesh_preserve_volume = False
me_cylinder.use_remesh_preserve_attributes = False
me_cylinder.use_mirror_vertex_groups = False
me_cylinder.update()
me_cube = bpy.data.meshes.new('Cube')
me_cube.from_pydata([(2.121, 5.177, -1.0), (2.121, -4.697, -1.0), (2.121, 4.502, 0.8602), (1.917, -4.629, 0.6722), (2.121, 2.44, -1.0), (2.121, -1.531, -1.0), (2.115, 3.179, 1.066), (2.115, -1.442, 1.066), (1.625, 2.391, 3.508), (1.625, -0.9297, 3.38), (2.506, -1.531, -1.0), (2.506, -4.55, -1.0), (2.506, 4.842, -1.0), (2.309, 3.944, 0.7812), (2.235, -4.392, 0.6018), (2.309, -1.531, 1.0), (2.506, 2.44, -1.0), (2.309, 3.27, 1.0), (2.121, 5.133, -0.0836), (2.121, 5.135, 0.5831), (2.205, -4.71, -0.1556), (1.834, -4.71, 0.5507), (2.581, 4.842, -0.0836), (2.581, 4.842, 0.5831), (2.581, -4.547, -0.1268), (2.581, -4.552, 0.4591), (2.581, 2.44, 0.3333), (2.581, 2.44, -0.3333), (2.581, -1.531, 0.3333), (2.581, -1.531, -0.3333), (2.121, 0.2217, -1.0), (2.115, 0.523, 1.066), (1.625, 0.5791, 3.508), (2.506, 0.2217, -1.0), (2.309, 0.5881, 1.0), (2.581, 0.2217, -0.3333), (2.581, 0.2217, 0.3333), (2.121, 0.326, -1.0), (2.115, 0.7813, 1.066), (1.625, 0.7978, 3.508), (2.506, 0.326, -1.0), (2.309, 0.7142, 1.0), (2.581, 0.326, -0.3333), (2.581, 0.326, 0.3333), (2.121, 0.5881, 1.0), (2.059, -1.519, 1.05), (1.618, 0.6473, 3.574), (1.576, -0.9908, 3.397), (2.068, 3.257, 1.042), (1.581, 2.454, 3.532), (2.121, 0.7142, 1.0), (1.618, 0.7316, 3.574), (2.171, 0.5881, 1.005), (2.171, -1.531, 1.005), (1.668, 0.6473, 3.579), (1.668, -0.9795, 3.451), (2.171, 3.27, 1.005), (1.668, 2.44, 3.579), (2.171, 0.7142, 1.005), (1.668, 0.7316, 3.579), (2.165, 0.523, 1.071), (2.165, -1.442, 1.071), (1.674, 0.5791, 3.513), (1.674, -0.9297, 3.385), (2.165, 3.179, 1.071), (1.674, 2.391, 3.513), (2.165, 0.7813, 1.071), (1.674, 0.7978, 3.513), (-2.121, 5.177, -1.0), (-2.121, -4.697, -1.0), (-2.121, 4.502, 0.8602), (-1.917, -4.629, 0.6722), (-2.121, 2.44, -1.0), (-2.121, -1.531, -1.0), (-2.115, 3.179, 1.066), (-2.115, -1.442, 1.066), (-1.625, 2.391, 3.508), (-1.625, -0.9297, 3.38), (0.0, 5.177, -1.0), (0.0, -4.697, -1.0), (0.0, 4.502, 0.8602), (0.0, -4.629, 0.6722), (0.0, 3.257, 1.042), (0.0, -1.519, 1.05), (0.0, 2.44, -1.0), (0.0, -1.531, -1.0), (0.0, 2.454, 3.532), (0.0, -0.9908, 3.397), (-2.506, -1.531, -1.0), (-2.506, -4.55, -1.0), (-2.506, 4.842, -1.0), (-2.309, 3.944, 0.7812), (-2.235, -4.392, 0.6018), (-2.309, -1.531, 1.0), (-2.506, 2.44, -1.0), (-2.309, 3.27, 1.0), (-2.121, 5.133, -0.0836), (-2.121, 5.135, 0.5831), (-2.205, -4.71, -0.1556), (-1.834, -4.71, 0.5507), (0.0, -4.71, 0.4364), (0.0, 5.133, -0.0836), (0.0, 5.135, 0.5831), (-2.581, 4.842, -0.0836), (-2.581, 4.842, 0.5831), (-2.581, -4.547, -0.1268), (-2.581, -4.552, 0.4591), (-2.581, 2.44, 0.3333), (-2.581, 2.44, -0.3333), (-2.581, -1.531, 0.3333), (-2.581, -1.531, -0.3333), (-2.121, 0.2217, -1.0), (-2.115, 0.523, 1.066), (-1.625, 0.5791, 3.508), (0.0, 0.6473, 3.574), (0.0, 0.2217, -1.0), (-2.506, 0.2217, -1.0), (-2.309, 0.5881, 1.0), (-2.581, 0.2217, -0.3333), (-2.581, 0.2217, 0.3333), (0.0, 0.326, -1.0), (-2.121, 0.326, -1.0), (-2.115, 0.7813, 1.066), (-1.625, 0.7978, 3.508), (0.0, 0.7316, 3.574), (-2.506, 0.326, -1.0), (-2.309, 0.7142, 1.0), (-2.581, 0.326, -0.3333), (-2.581, 0.326, 0.3333), (-2.121, 0.5881, 1.0), (-2.059, -1.519, 1.05), (-1.618, 0.6473, 3.574), (-1.576, -0.9908, 3.397), (-2.068, 3.257, 1.042), (-1.581, 2.454, 3.532), (-2.121, 0.7142, 1.0), (-1.618, 0.7316, 3.574), (-2.171, 0.5881, 1.005), (-2.171, -1.531, 1.005), (-1.668, 0.6473, 3.579), (-1.668, -0.9795, 3.451), (-2.171, 3.27, 1.005), (-1.668, 2.44, 3.579), (-2.171, 0.7142, 1.005), (-1.668, 0.7316, 3.579), (-2.165, 0.523, 1.071), (-2.165, -1.442, 1.071), (-1.674, 0.5791, 3.513), (-1.674, -0.9297, 3.385), (-2.165, 3.179, 1.071), (-1.674, 2.391, 3.513), (-2.165, 0.7813, 1.071), (-1.674, 0.7978, 3.513), (0.0, -1.531, 1.0), (2.121, -1.531, 1.0), (0.0, -0.9795, 3.447), (1.618, -0.9795, 3.447), (-2.121, -1.531, 1.0), (-1.618, -0.9795, 3.447), (3.237e-10, -1.446, 1.034), (2.059, -1.446, 1.034), (3.237e-10, -0.9177, 3.38), (1.576, -0.9177, 3.38), (-2.059, -1.446, 1.034), (-1.576, -0.9177, 3.38), (0.0, 3.27, 1.0), (2.121, 3.27, 1.0), (0.0, 2.44, 3.574), (1.618, 2.44, 3.574), (-2.121, 3.27, 1.0), (-1.618, 2.44, 3.574), (2.414e-10, 3.215, 1.029), (2.068, 3.215, 1.029), (2.414e-10, 2.412, 3.518), (1.581, 2.412, 3.518), (-2.068, 3.215, 1.029), (-1.581, 2.412, 3.518), (2.018, -4.608, -0.9465), (4.908e-10, -4.608, -0.9465), (4.908e-10, -4.62, -0.3102), (2.037, -4.62, -0.3102), (1.736, -4.62, 0.2307), (4.908e-10, -4.62, 0.2812), (-2.018, -4.608, -0.9465), (-2.037, -4.62, -0.3102), (-1.736, -4.62, 0.2307), (2.09, -4.62, -0.3893), (1.766, -4.62, 0.2812), (4.908e-10, -4.62, -0.3608), (4.908e-10, -4.62, 0.2307), (-2.09, -4.62, -0.3893), (-1.766, -4.62, 0.2812), (4.908e-10, -4.536, 0.2307), (4.908e-10, -4.536, -0.3102), (2.037, -4.536, -0.3102), (1.736, -4.536, 0.2307), (-2.037, -4.536, -0.3102), (-1.736, -4.536, 0.2307), (2.043, -4.607, -0.975), (4.908e-10, -4.607, -0.975), (2.123, -4.62, -0.3608), (4.908e-10, -4.62, -0.3893), (-2.043, -4.607, -0.975), (-2.123, -4.62, -0.3608), (4.908e-10, -4.579, -0.3884), (4.908e-10, -4.567, -0.9457), (2.018, -4.567, -0.9457), (2.09, -4.579, -0.3884), (-2.018, -4.567, -0.9457), (-2.09, -4.579, -0.3884), (2.228, -4.749, -0.06478), (1.95, -4.749, 0.5106), (2.512, -4.627, -0.04316), (2.512, -4.63, 0.4119), (-2.228, -4.749, -0.06478), (-1.95, -4.749, 0.4759), (-2.512, -4.627, -0.04316), (-2.512, -4.63, 0.3771), (2.191, 5.118, 0.0108), (2.19, 5.119, 0.4885), (2.579, 4.992, 0.0108), (2.579, 4.992, 0.4885), (-2.203, 5.147, 0.0108), (-2.203, 5.149, 0.4885), (-2.567, 4.963, 0.0108), (-2.567, 4.963, 0.4885), (2.119, 5.17, -0.9938), (2.123, -4.689, -0.9941), (2.119, 4.5, 0.8507), (1.915, -4.625, 0.6634), (2.121, 2.44, -0.99), (2.121, -1.531, -0.99), (2.11, 3.186, 1.061), (2.11, -1.448, 1.06), (1.618, 2.396, 3.513), (1.618, -0.935, 3.385), (2.499, -1.531, -0.9926), (2.5, -4.545, -0.9937), (2.499, 4.838, -0.9935), (2.303, 3.943, 0.7737), (2.23, -4.389, 0.5933), (2.304, -1.53, 0.9916), (2.499, 2.44, -0.9926), (2.303, 3.27, 0.9919), (2.119, 5.123, -0.08268), (2.119, 5.127, 0.5769), (2.205, -4.701, -0.1533), (1.834, -4.701, 0.5483), (2.572, 4.838, -0.08218), (2.573, 4.839, 0.5778), (2.573, -4.543, -0.1257), (2.573, -4.548, 0.4548), (2.572, 2.44, 0.3313), (2.571, 2.44, -0.3328), (2.572, -1.531, 0.3308), (2.571, -1.531, -0.3328), (2.121, 0.2217, -0.99), (2.11, 0.5287, 1.06), (1.618, 0.5847, 3.513), (2.499, 0.2217, -0.9925), (2.304, 0.5881, 0.9917), (2.571, 0.2217, -0.3328), (2.572, 0.2217, 0.3314), (2.121, 0.326, -0.99), (2.11, 0.7755, 1.06), (1.618, 0.7921, 3.513), (2.499, 0.326, -0.9925), (2.304, 0.7142, 0.9917), (2.571, 0.326, -0.3328), (2.572, 0.326, 0.3314), (2.116, 0.5825, 0.9939), (2.062, -1.511, 1.046), (1.616, 0.645, 3.565), (1.579, -0.9814, 3.398), (2.071, 3.249, 1.037), (1.584, 2.444, 3.532), (2.116, 0.7197, 0.9938), (1.616, 0.7343, 3.565), (2.165, 0.5826, 1.01), (2.165, -1.525, 1.009), (1.663, 0.6415, 3.572), (1.663, -0.9742, 3.445), (2.165, 3.264, 1.009), (1.663, 2.435, 3.572), (2.165, 0.7199, 1.01), (1.663, 0.7375, 3.573), (2.156, 0.5258, 1.067), (2.156, -1.444, 1.067), (1.665, 0.5821, 3.514), (1.665, -0.9332, 3.387), (2.156, 3.182, 1.068), (1.665, 2.395, 3.515), (2.156, 0.7785, 1.067), (1.665, 0.7945, 3.514), (-2.119, 5.17, -0.9938), (-2.123, -4.689, -0.9941), (-2.119, 4.5, 0.8507), (-1.915, -4.625, 0.6634), (-2.121, 2.44, -0.99), (-2.121, -1.531, -0.99), (-2.11, 3.186, 1.061), (-2.11, -1.448, 1.06), (-1.618, 2.396, 3.513), (-1.618, -0.935, 3.385), (0.0, 5.17, -0.9931), (0.0, -4.687, -0.9986), (0.0, 4.5, 0.8506), (0.0, -4.623, 0.664), (0.0, 3.252, 1.034), (0.0, -1.514, 1.042), (0.0, 2.44, -0.99), (0.0, -1.531, -0.99), (0.0, 2.445, 3.536), (0.0, -0.9824, 3.402), (-2.499, -1.531, -0.9926), (-2.5, -4.545, -0.9937), (-2.499, 4.838, -0.9935), (-2.303, 3.943, 0.7737), (-2.23, -4.389, 0.5933), (-2.304, -1.53, 0.9916), (-2.499, 2.44, -0.9926), (-2.303, 3.27, 0.9919), (-2.119, 5.123, -0.08259), (-2.12, 5.127, 0.5769), (-2.205, -4.701, -0.1533), (-1.834, -4.701, 0.5483), (0.0, -4.7, 0.4365), (0.0, 5.123, -0.08382), (0.0, 5.126, 0.5776), (-2.572, 4.838, -0.08221), (-2.573, 4.839, 0.5778), (-2.573, -4.543, -0.1257), (-2.573, -4.548, 0.4548), (-2.572, 2.44, 0.3313), (-2.571, 2.44, -0.3328), (-2.572, -1.531, 0.3308), (-2.571, -1.531, -0.3328), (-2.121, 0.2217, -0.99), (-2.11, 0.5287, 1.06), (-1.618, 0.5847, 3.513), (0.0, 0.6477, 3.564), (0.0, 0.2217, -0.99), (-2.499, 0.2217, -0.9925), (-2.304, 0.5881, 0.9917), (-2.571, 0.2217, -0.3328), (-2.572, 0.2217, 0.3314), (0.0, 0.326, -0.99), (-2.121, 0.326, -0.99), (-2.11, 0.7755, 1.06), (-1.618, 0.7921, 3.513), (0.0, 0.7316, 3.564), (-2.499, 0.326, -0.9925), (-2.304, 0.7142, 0.9917), (-2.571, 0.326, -0.3328), (-2.572, 0.326, 0.3314), (-2.116, 0.5825, 0.9939), (-2.062, -1.511, 1.046), (-1.616, 0.645, 3.565), (-1.579, -0.9814, 3.398), (-2.071, 3.249, 1.037), (-1.584, 2.444, 3.532), (-2.116, 0.7197, 0.9938), (-1.616, 0.7343, 3.565), (-2.165, 0.5826, 1.01), (-2.165, -1.525, 1.009), (-1.663, 0.6415, 3.572), (-1.663, -0.9742, 3.445), (-2.165, 3.264, 1.009), (-1.663, 2.435, 3.572), (-2.165, 0.7199, 1.01), (-1.663, 0.7375, 3.573), (-2.156, 0.5258, 1.067), (-2.156, -1.444, 1.067), (-1.665, 0.5821, 3.514), (-1.665, -0.9332, 3.387), (-2.156, 3.182, 1.068), (-1.665, 2.395, 3.515), (-2.156, 0.7785, 1.067), (-1.665, 0.7945, 3.514), (0.0, -1.524, 0.9925), (2.12, -1.524, 0.9926), (0.0, -0.973, 3.439), (1.619, -0.9729, 3.439), (-2.12, -1.524, 0.9926), (-1.619, -0.9729, 3.439), (3.237e-10, -1.441, 1.025), (2.065, -1.442, 1.027), (3.237e-10, -0.9093, 3.385), (1.581, -0.9106, 3.385), (-2.065, -1.442, 1.027), (-1.581, -0.9106, 3.385), (0.0, 3.264, 0.9923), (2.12, 3.264, 0.9925), (0.0, 2.434, 3.566), (1.619, 2.434, 3.566), (-2.12, 3.264, 0.9925), (-1.619, 2.434, 3.566), (2.414e-10, 3.211, 1.02), (2.074, 3.211, 1.022), (2.414e-10, 2.403, 3.523), (1.587, 2.405, 3.522), (-2.074, 3.211, 1.022), (-1.587, 2.405, 3.522), (2.021, -4.599, -0.9498), (4.908e-10, -4.6, -0.9535), (4.908e-10, -4.613, -0.3173), (2.04, -4.611, -0.3117), (1.739, -4.612, 0.2353), (4.908e-10, -4.611, 0.2832), (-2.021, -4.599, -0.9498), (-2.04, -4.611, -0.3117), (-1.739, -4.612, 0.2353), (2.093, -4.611, -0.3865), (1.768, -4.611, 0.2832), (4.908e-10, -4.61, -0.3607), (4.908e-10, -4.613, 0.2377), (-2.093, -4.611, -0.3865), (-1.768, -4.611, 0.2832), (4.908e-10, -4.529, 0.2377), (4.908e-10, -4.529, -0.3173), (2.044, -4.53, -0.3144), (1.74, -4.53, 0.2375), (-2.044, -4.53, -0.3144), (-1.74, -4.53, 0.2375), (2.046, -4.599, -0.9804), (4.908e-10, -4.599, -0.981), (2.127, -4.611, -0.3607), (4.908e-10, -4.613, -0.382), (-2.046, -4.599, -0.9804), (-2.127, -4.611, -0.3607), (4.908e-10, -4.572, -0.3811), (4.908e-10, -4.56, -0.9526), (2.023, -4.561, -0.9516), (2.097, -4.573, -0.3828), (-2.023, -4.561, -0.9516), (-2.097, -4.573, -0.3828), (2.228, -4.739, -0.06273), (1.95, -4.74, 0.5069), (2.506, -4.618, -0.0416), (2.507, -4.622, 0.4081), (-2.228, -4.739, -0.06263), (-1.95, -4.739, 0.4738), (-2.506, -4.618, -0.04161), (-2.507, -4.621, 0.3745), (2.188, 5.109, 0.01315), (2.187, 5.11, 0.4862), (2.572, 4.986, 0.0134), (2.572, 4.986, 0.4859), (-2.201, 5.138, 0.01323), (-2.201, 5.14, 0.4861), (-2.559, 4.956, 0.01335), (-2.559, 4.956, 0.486)], [], [(2, 166, 17, 13), (19, 2, 13, 23), (154, 3, 14, 15), (38, 6, 8, 39), (46, 114, 155, 156), (30, 5, 85, 115), (154, 153, 81, 3), (2, 80, 165, 166), (5, 1, 79, 85), (21, 3, 81, 100), (18, 0, 78, 101), (0, 4, 84, 78), (28, 15, 14, 25), (23, 13, 17, 26), (36, 34, 15, 28), (4, 0, 12, 16), (20, 1, 11, 24), (1, 5, 10, 11), (44, 154, 15, 34), (37, 4, 16, 40), (3, 21, 25, 14), (106, 105, 216, 217), (33, 35, 29, 10), (35, 36, 28, 29), (12, 22, 27, 16), (22, 23, 26, 27), (10, 29, 24, 11), (29, 28, 25, 24), (2, 19, 102, 80), (19, 18, 101, 102), (100, 99, 191, 182), (99, 98, 203, 191), (0, 18, 22, 12), (103, 104, 225, 224), (42, 43, 36, 35), (40, 42, 35, 33), (5, 30, 33, 10), (50, 44, 34, 41), (43, 41, 34, 36), (37, 30, 115, 120), (51, 124, 114, 46), (7, 31, 32, 9), (168, 167, 124, 51), (4, 37, 120, 84), (26, 17, 41, 43), (166, 50, 41, 17), (16, 27, 42, 40), (27, 26, 43, 42), (30, 37, 40, 33), (44, 50, 51, 46), (39, 8, 65, 67), (156, 154, 53, 55), (154, 44, 52, 53), (6, 38, 66, 64), (44, 46, 54, 52), (32, 31, 60, 62), (8, 6, 64, 65), (46, 156, 55, 54), (60, 61, 53, 52), (63, 62, 54, 55), (61, 63, 55, 53), (65, 64, 56, 57), (62, 60, 52, 54), (64, 66, 58, 56), (67, 65, 57, 59), (66, 67, 59, 58), (51, 50, 58, 59), (166, 168, 57, 56), (38, 39, 67, 66), (50, 166, 56, 58), (31, 7, 61, 60), (168, 51, 59, 57), (9, 32, 62, 63), (7, 9, 63, 61), (70, 91, 95, 169), (97, 104, 91, 70), (157, 93, 92, 71), (122, 123, 76, 74), (131, 158, 155, 114), (111, 115, 85, 73), (157, 71, 81, 153), (70, 169, 165, 80), (73, 85, 79, 69), (99, 100, 81, 71), (96, 101, 78, 68), (68, 78, 84, 72), (109, 106, 92, 93), (104, 107, 95, 91), (119, 109, 93, 117), (72, 94, 90, 68), (98, 105, 89, 69), (69, 89, 88, 73), (129, 117, 93, 157), (121, 125, 94, 72), (71, 92, 106, 99), (20, 24, 212, 210), (116, 88, 110, 118), (118, 110, 109, 119), (90, 94, 108, 103), (103, 108, 107, 104), (88, 89, 105, 110), (110, 105, 106, 109), (70, 80, 102, 97), (97, 102, 101, 96), (1, 20, 200, 198), (79, 1, 198, 199), (68, 90, 103, 96), (22, 18, 218, 220), (127, 118, 119, 128), (125, 116, 118, 127), (73, 88, 116, 111), (135, 126, 117, 129), (128, 119, 117, 126), (121, 120, 115, 111), (136, 131, 114, 124), (75, 77, 113, 112), (170, 136, 124, 167), (72, 84, 120, 121), (107, 128, 126, 95), (169, 95, 126, 135), (94, 125, 127, 108), (108, 127, 128, 107), (111, 116, 125, 121), (129, 131, 136, 135), (123, 152, 150, 76), (158, 140, 138, 157), (157, 138, 137, 129), (74, 149, 151, 122), (129, 137, 139, 131), (113, 147, 145, 112), (76, 150, 149, 74), (131, 139, 140, 158), (145, 137, 138, 146), (148, 140, 139, 147), (146, 138, 140, 148), (150, 142, 141, 149), (147, 139, 137, 145), (149, 141, 143, 151), (152, 144, 142, 150), (151, 143, 144, 152), (136, 144, 143, 135), (169, 141, 142, 170), (122, 151, 152, 123), (135, 143, 141, 169), (112, 145, 146, 75), (170, 142, 144, 136), (77, 148, 147, 113), (75, 146, 148, 77), (132, 130, 163, 164), (45, 83, 153, 154), (87, 47, 156, 155), (47, 45, 154, 156), (83, 130, 157, 153), (132, 87, 155, 158), (130, 132, 158, 157), (161, 164, 163, 159, 160, 162), (130, 83, 159, 163), (47, 87, 161, 162), (87, 132, 164, 161), (45, 47, 162, 160), (83, 45, 160, 159), (134, 86, 173, 176), (82, 48, 166, 165), (49, 86, 167, 168), (48, 49, 168, 166), (133, 82, 165, 169), (86, 134, 170, 167), (134, 133, 169, 170), (175, 176, 173, 174, 172, 171), (49, 48, 172, 174), (48, 82, 171, 172), (133, 134, 176, 175), (82, 133, 175, 171), (86, 49, 174, 173), (186, 201, 204, 207), (181, 189, 192, 195), (190, 183, 208, 209), (184, 179, 193, 196), (69, 79, 199, 202), (21, 100, 182, 187), (20, 21, 187, 200), (98, 69, 202, 203), (181, 180, 200, 187), (180, 179, 188, 200), (189, 181, 187, 182), (184, 185, 191, 203), (179, 184, 203, 188), (185, 189, 182, 191), (194, 195, 192, 193), (196, 193, 192, 197), (180, 181, 195, 194), (189, 185, 197, 192), (185, 184, 196, 197), (179, 180, 194, 193), (177, 178, 199, 198), (186, 177, 198, 200), (201, 186, 200, 188), (178, 183, 202, 199), (183, 190, 203, 202), (190, 201, 188, 203), (206, 207, 204, 205), (208, 205, 204, 209), (178, 177, 206, 205), (201, 190, 209, 204), (183, 178, 205, 208), (177, 186, 207, 206), (211, 210, 212, 213), (215, 217, 216, 214), (98, 99, 215, 214), (24, 25, 213, 212), (99, 106, 217, 215), (25, 21, 211, 213), (21, 20, 210, 211), (105, 98, 214, 216), (218, 219, 221, 220), (222, 224, 225, 223), (104, 97, 223, 225), (97, 96, 222, 223), (23, 22, 220, 221), (19, 23, 221, 219), (18, 19, 219, 218), (96, 103, 224, 222), (228, 239, 243, 392), (245, 249, 239, 228), (380, 241, 240, 229), (264, 265, 234, 232), (272, 382, 381, 340), (256, 341, 311, 231), (380, 229, 307, 379), (228, 392, 391, 306), (231, 311, 305, 227), (247, 326, 307, 229), (244, 327, 304, 226), (226, 304, 310, 230), (254, 251, 240, 241), (249, 252, 243, 239), (262, 254, 241, 260), (230, 242, 238, 226), (246, 250, 237, 227), (227, 237, 236, 231), (270, 260, 241, 380), (263, 266, 242, 230), (229, 240, 251, 247), (332, 443, 442, 331), (259, 236, 255, 261), (261, 255, 254, 262), (238, 242, 253, 248), (248, 253, 252, 249), (236, 237, 250, 255), (255, 250, 251, 254), (228, 306, 328, 245), (245, 328, 327, 244), (326, 408, 417, 325), (325, 417, 429, 324), (226, 238, 248, 244), (329, 450, 451, 330), (268, 261, 262, 269), (266, 259, 261, 268), (231, 236, 259, 256), (276, 267, 260, 270), (269, 262, 260, 267), (263, 346, 341, 256), (277, 272, 340, 350), (233, 235, 258, 257), (394, 277, 350, 393), (230, 310, 346, 263), (252, 269, 267, 243), (392, 243, 267, 276), (242, 266, 268, 253), (253, 268, 269, 252), (256, 259, 266, 263), (270, 272, 277, 276), (265, 293, 291, 234), (382, 281, 279, 380), (380, 279, 278, 270), (232, 290, 292, 264), (270, 278, 280, 272), (258, 288, 286, 257), (234, 291, 290, 232), (272, 280, 281, 382), (286, 278, 279, 287), (289, 281, 280, 288), (287, 279, 281, 289), (291, 283, 282, 290), (288, 280, 278, 286), (290, 282, 284, 292), (293, 285, 283, 291), (292, 284, 285, 293), (277, 285, 284, 276), (392, 282, 283, 394), (264, 292, 293, 265), (276, 284, 282, 392), (257, 286, 287, 233), (394, 283, 285, 277), (235, 289, 288, 258), (233, 287, 289, 235), (296, 395, 321, 317), (323, 296, 317, 330), (383, 297, 318, 319), (348, 300, 302, 349), (357, 340, 381, 384), (337, 299, 311, 341), (383, 379, 307, 297), (296, 306, 391, 395), (299, 295, 305, 311), (325, 297, 307, 326), (322, 294, 304, 327), (294, 298, 310, 304), (335, 319, 318, 332), (330, 317, 321, 333), (345, 343, 319, 335), (298, 294, 316, 320), (324, 295, 315, 331), (295, 299, 314, 315), (355, 383, 319, 343), (347, 298, 320, 351), (297, 325, 332, 318), (246, 436, 438, 250), (342, 344, 336, 314), (344, 345, 335, 336), (316, 329, 334, 320), (329, 330, 333, 334), (314, 336, 331, 315), (336, 335, 332, 331), (296, 323, 328, 306), (323, 322, 327, 328), (227, 424, 426, 246), (305, 425, 424, 227), (294, 322, 329, 316), (248, 446, 444, 244), (353, 354, 345, 344), (351, 353, 344, 342), (299, 337, 342, 314), (361, 355, 343, 352), (354, 352, 343, 345), (347, 337, 341, 346), (362, 350, 340, 357), (301, 338, 339, 303), (396, 393, 350, 362), (298, 347, 346, 310), (333, 321, 352, 354), (395, 361, 352, 321), (320, 334, 353, 351), (334, 333, 354, 353), (337, 347, 351, 342), (355, 361, 362, 357), (349, 302, 376, 378), (384, 383, 364, 366), (383, 355, 363, 364), (300, 348, 377, 375), (355, 357, 365, 363), (339, 338, 371, 373), (302, 300, 375, 376), (357, 384, 366, 365), (371, 372, 364, 363), (374, 373, 365, 366), (372, 374, 366, 364), (376, 375, 367, 368), (373, 371, 363, 365), (375, 377, 369, 367), (378, 376, 368, 370), (377, 378, 370, 369), (362, 361, 369, 370), (395, 396, 368, 367), (348, 349, 378, 377), (361, 395, 367, 369), (338, 301, 372, 371), (396, 362, 370, 368), (303, 339, 373, 374), (301, 303, 374, 372), (358, 390, 389, 356), (271, 380, 379, 309), (313, 381, 382, 273), (273, 382, 380, 271), (309, 379, 383, 356), (358, 384, 381, 313), (356, 383, 384, 358), (387, 388, 386, 385, 389, 390), (356, 389, 385, 309), (273, 388, 387, 313), (313, 387, 390, 358), (271, 386, 388, 273), (309, 385, 386, 271), (360, 402, 399, 312), (308, 391, 392, 274), (275, 394, 393, 312), (274, 392, 394, 275), (359, 395, 391, 308), (312, 393, 396, 360), (360, 396, 395, 359), (401, 397, 398, 400, 399, 402), (275, 400, 398, 274), (274, 398, 397, 308), (359, 401, 402, 360), (308, 397, 401, 359), (312, 399, 400, 275), (412, 433, 430, 427), (407, 421, 418, 415), (416, 435, 434, 409), (410, 422, 419, 405), (295, 428, 425, 305), (247, 413, 408, 326), (246, 426, 413, 247), (324, 429, 428, 295), (407, 413, 426, 406), (406, 426, 414, 405), (415, 408, 413, 407), (410, 429, 417, 411), (405, 414, 429, 410), (411, 417, 408, 415), (420, 419, 418, 421), (422, 423, 418, 419), (406, 420, 421, 407), (415, 418, 423, 411), (411, 423, 422, 410), (405, 419, 420, 406), (403, 424, 425, 404), (412, 426, 424, 403), (427, 414, 426, 412), (404, 425, 428, 409), (409, 428, 429, 416), (416, 429, 414, 427), (432, 431, 430, 433), (434, 435, 430, 431), (404, 431, 432, 403), (427, 430, 435, 416), (409, 434, 431, 404), (403, 432, 433, 412), (437, 439, 438, 436), (441, 440, 442, 443), (324, 440, 441, 325), (250, 438, 439, 251), (325, 441, 443, 332), (251, 439, 437, 247), (247, 437, 436, 246), (331, 442, 440, 324), (444, 446, 447, 445), (448, 449, 451, 450), (330, 451, 449, 323), (323, 449, 448, 322), (249, 447, 446, 248), (245, 445, 447, 249), (244, 444, 445, 245), (322, 448, 450, 329)])
me_cube.polygons.foreach_set('use_smooth', [True] * 444)
me_cube.polygons.foreach_set('material_index', [0, 0, 0, 1, 0, 0, 0, 0, 0, 0, 0, 0, 0, 0, 0, 0, 0, 0, 0, 0, 0, 2, 0, 0, 0, 0, 0, 0, 0, 0, 0, 0, 0, 3, 0, 0, 0, 0, 0, 0, 0, 1, 0, 0, 0, 0, 0, 0, 0, 0, 0, 0, 0, 0, 0, 0, 0, 0, 0, 0, 0, 0, 0, 0, 0, 0, 0, 0, 0, 0, 0, 0, 0, 0, 0, 0, 0, 1, 0, 0, 0, 0, 0, 0, 0, 0, 0, 0, 0, 0, 0, 0, 0, 0, 0, 2, 0, 0, 0, 0, 0, 0, 0, 0, 0, 0, 0, 3, 0, 0, 0, 0, 0, 0, 0, 1, 0, 0, 0, 0, 0, 0, 0, 0, 0, 0, 0, 0, 0, 0, 0, 0, 0, 0, 0, 0, 0, 0, 0, 0, 0, 0, 0, 0, 0, 0, 0, 0, 0, 0, 0, 0, 0, 0, 0, 1, 0, 0, 0, 0, 0, 0, 0, 0, 0, 0, 0, 0, 1, 0, 0, 0, 0, 0, 0, 0, 0, 0, 0, 0, 0, 0, 0, 0, 0, 0, 0, 0, 0, 0, 0, 0, 0, 0, 0, 0, 0, 0, 0, 0, 0, 0, 0, 0, 0, 0, 2, 2, 2, 2, 2, 2, 2, 2, 3, 3, 3, 3, 3, 3, 3, 3, 0, 0, 0, 1, 0, 0, 0, 0, 0, 0, 0, 0, 0, 0, 0, 0, 0, 0, 0, 0, 0, 0, 0, 0, 0, 0, 0, 0, 0, 0, 0, 0, 0, 0, 0, 0, 0, 0, 0, 0, 0, 1, 0, 0, 0, 0, 0, 0, 0, 0, 0, 0, 0, 0, 0, 0, 0, 0, 0, 0, 0, 0, 0, 0, 0, 0, 0, 0, 0, 0, 0, 0, 0, 0, 0, 0, 0, 1, 0, 0, 0, 0, 0, 0, 0, 0, 0, 0, 0, 0, 0, 0, 0, 0, 0, 0, 0, 0, 0, 0, 0, 0, 0, 0, 0, 0, 0, 0, 0, 0, 0, 0, 0, 0, 0, 1, 0, 0, 0, 0, 0, 0, 0, 0, 0, 0, 0, 0, 0, 0, 0, 0, 0, 0, 0, 0, 0, 0, 0, 0, 0, 0, 0, 0, 0, 0, 0, 0, 0, 0, 0, 0, 0, 0, 0, 1, 0, 0, 0, 0, 0, 0, 0, 0, 0, 0, 0, 0, 1, 0, 0, 0, 0, 0, 0, 0, 0, 0, 0, 0, 0, 0, 0, 0, 0, 0, 0, 0, 0, 0, 0, 0, 0, 0, 0, 0, 0, 0, 0, 0, 0, 0, 0, 0, 0, 0, 0, 0, 0, 0, 0, 0, 0, 0, 0, 0, 0, 0, 0, 0, 0, 0])
me_cube.materials.append(mat_car_paint)
me_cube.materials.append(mat_car_window)
me_cube.materials.append(mat_headlights)
me_cube.materials.append(mat_rear_lights)
me_cube.use_remesh_preserve_volume = False
me_cube.use_remesh_preserve_attributes = False
me_cube.use_mirror_vertex_groups = False
me_cube.update()

# ---- objects
ob_cylinder_003 = bpy.data.objects.new('Cylinder.003', me_cylinder_006)
ob_cylinder_002 = bpy.data.objects.new('Cylinder.002', me_cylinder_005)
ob_cylinder_001 = bpy.data.objects.new('Cylinder.001', me_cylinder_004)
ob_torus = bpy.data.objects.new('Torus', me_torus)
ob_plane = bpy.data.objects.new('Plane', me_plane)
ob_cube_002 = bpy.data.objects.new('Cube.002', me_cube_002)
ob_cube_001 = bpy.data.objects.new('Cube.001', me_cube_001)
ob_cylinder = bpy.data.objects.new('Cylinder', me_cylinder)
ob_cube = bpy.data.objects.new('Cube', me_cube)

# ---- transforms, parenting, visibility, modifiers, constraints
ob_cylinder_003.location = (-2.582, -2.607, -1.056)
ob_cylinder_003.rotation_euler = (-1.344e-07, 4.712, 0.0)
ob_cylinder_003.lineart.crease_threshold = 0.0
_m = ob_cylinder_003.modifiers.new('Auto Smooth', 'NODES')
_m.node_group = ng_auto_smooth
_gi = [s.identifier for s in ng_auto_smooth.interface.items_tree if s.item_type == 'SOCKET' and s.in_out == 'INPUT']
_m[_gi[1]] = 0.5236  # Angle
ob_cylinder_002.location = (-2.582, 3.31, -1.056)
ob_cylinder_002.rotation_euler = (-1.344e-07, 4.712, 0.0)
ob_cylinder_002.lineart.crease_threshold = 0.0
_m = ob_cylinder_002.modifiers.new('Auto Smooth', 'NODES')
_m.node_group = ng_auto_smooth
_gi = [s.identifier for s in ng_auto_smooth.interface.items_tree if s.item_type == 'SOCKET' and s.in_out == 'INPUT']
_m[_gi[1]] = 0.5236  # Angle
ob_cylinder_001.location = (2.563, 3.31, -1.056)
ob_cylinder_001.rotation_euler = (-1.344e-07, 1.571, 0.0)
ob_cylinder_001.lineart.crease_threshold = 0.0
_m = ob_cylinder_001.modifiers.new('Auto Smooth', 'NODES')
_m.node_group = ng_auto_smooth
_gi = [s.identifier for s in ng_auto_smooth.interface.items_tree if s.item_type == 'SOCKET' and s.in_out == 'INPUT']
_m[_gi[1]] = 0.5236  # Angle
ob_torus.location = (1.043, -1.086, 0.9833)
ob_torus.rotation_euler = (-0.5842, -1.197, -0.9532)
ob_torus.scale = (0.2834, 0.2834, 0.2834)
ob_torus.lineart.crease_threshold = 0.0
_m = ob_torus.modifiers.new('Auto Smooth', 'NODES')
_m.node_group = ng_auto_smooth
_gi = [s.identifier for s in ng_auto_smooth.interface.items_tree if s.item_type == 'SOCKET' and s.in_out == 'INPUT']
_m[_gi[1]] = 0.8238  # Angle
ob_plane.location = (0.3747, -1.949, -0.1576)
ob_plane.rotation_euler = (-0.956, -1.814e-16, 9.398e-17)
ob_plane.lineart.crease_threshold = 0.0
ob_cube_002.location = (0.05515, 2.05, -0.9736)
ob_cube_002.scale = (1.0, 0.8845, 1.0)
ob_cube_002.lineart.crease_threshold = 0.0
ob_cube_001.location = (0.05515, 0.3673, -0.9736)
ob_cube_001.scale = (1.264, 1.0, 1.0)
ob_cube_001.lineart.crease_threshold = 0.0
ob_cylinder.location = (2.563, -2.607, -1.056)
ob_cylinder.rotation_euler = (-1.344e-07, 1.571, 0.0)
ob_cylinder.lineart.crease_threshold = 0.0
_m = ob_cylinder.modifiers.new('Auto Smooth', 'NODES')
_m.node_group = ng_auto_smooth
_gi = [s.identifier for s in ng_auto_smooth.interface.items_tree if s.item_type == 'SOCKET' and s.in_out == 'INPUT']
_m[_gi[1]] = 0.5236  # Angle
ob_cube.location = (0.0, 0.0, 0.0)
ob_cube.lock_rotations_4d = False
ob_cube.empty_display_type = 'ARROWS'
ob_cube.lineart.crease_threshold = 0.0
_m = ob_cube.modifiers.new('Auto Smooth', 'NODES')
_m.node_group = ng_auto_smooth
_gi = [s.identifier for s in ng_auto_smooth.interface.items_tree if s.item_type == 'SOCKET' and s.in_out == 'INPUT']
_m[_gi[1]] = 0.5236  # Angle

# ---- collection membership
col_collection_1.objects.link(ob_cylinder_003)
col_collection_1.objects.link(ob_cylinder_002)
col_collection_1.objects.link(ob_cylinder_001)
col_collection_1.objects.link(ob_torus)
col_collection_1.objects.link(ob_plane)
col_collection_1.objects.link(ob_cube_002)
col_collection_1.objects.link(ob_cube_001)
col_collection_1.objects.link(ob_cylinder)
col_collection_1.objects.link(ob_cube)

# ---- scene / render settings (as saved in the file)
scene.frame_start = 1; scene.frame_end = 250; scene.frame_set(1)
scene.render.engine = 'CYCLES'
scene.render.resolution_percentage = 50
scene.render.dither_intensity = 0.0
scene.cycles.use_denoising = False
scene.cycles.samples = 128
scene.cycles.sampling_pattern = 'TABULATED_SOBOL'
scene.cycles.use_adaptive_sampling = False
scene.cycles.use_light_tree = False
scene.cycles.blur_glossy = 0.0
scene.cycles.sample_clamp_indirect = 0.0
scene.view_settings.view_transform = 'Standard'
bpy.context.view_layer.update()

# ---- added for rendering (the .blend has no active camera): camera
cam_auto = bpy.data.cameras.new('AutoCamera')
cam_auto.lens = 50.0
cam_auto.sensor_width = 36.0
cam_auto.clip_end = 1000.0
ob_auto_camera = bpy.data.objects.new('AutoCamera', cam_auto)
scene.collection.objects.link(ob_auto_camera)
ob_auto_camera.location = (11.8037, -13.9617, 10.2117)
ob_auto_camera.rotation_euler = (1.09748, -7.21219e-08, 0.694738)
scene.camera = ob_auto_camera
bpy.context.view_layer.update()
